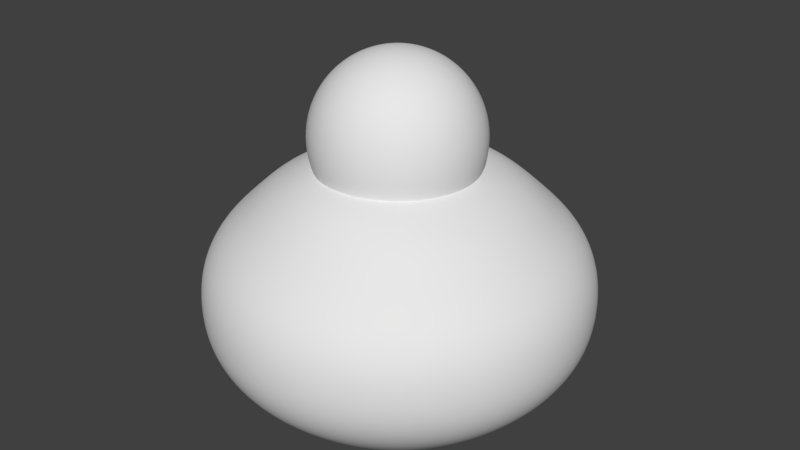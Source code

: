 # Source: Brioche_01.blend  (saved by Blender 2.78.0; exported with 4.5.12 LTS)
import bpy
from mathutils import Matrix  # noqa: F401  (used for matrix-valued properties, if any)

bpy.ops.wm.read_factory_settings(use_empty=True)
scene = bpy.context.scene
scene.name = 'Scene'

# ---- collections
col_collection_1 = bpy.data.collections.new('Collection 1'); scene.collection.children.link(col_collection_1)

# ---- materials (node trees are filled in below, after node groups)
mat_material = bpy.data.materials.new('Material')
mat_material.alpha_threshold = 0.0
mat_material.use_transparent_shadow = False
mat_material.roughness = 0.5
mat_material.line_color = (0.0, 0.0, 0.0, 1.0)

# ---- material node trees

# ---- world
world_world = bpy.data.worlds.new('World'); scene.world = world_world
world_world.color = (0.05088, 0.05088, 0.05088)
world_world.use_sun_shadow = False
world_world.sun_shadow_jitter_overblur = 0.0
world_world.cycles.sampling_method = 'MANUAL'

# ---- meshes
me_cube_001 = bpy.data.meshes.new('Cube.001')
me_cube_001.from_pydata([(0.04226, 0.2125, 2.902), (0.0829, 0.4168, 2.838), (0.1204, 0.6051, 2.736), (0.1532, 0.7701, 2.598), (0.1801, 0.9055, 2.429), (0.2001, 1.006, 2.238), (0.2125, 1.068, 2.029), (0.2166, 1.089, 1.813), (0.2125, 1.068, 1.596), (0.2001, 1.006, 1.388), (0.0829, 0.2001, 2.902), (0.1626, 0.3926, 2.838), (0.2361, 0.5699, 2.736), (0.3005, 0.7254, 2.598), (0.3533, 0.853, 2.429), (0.3926, 0.9478, 2.238), (0.4168, 1.006, 2.029), (0.4249, 1.026, 1.813), (0.4168, 1.006, 1.596), (0.3926, 0.9478, 1.388), (0.1204, 0.1801, 2.902), (0.2361, 0.3533, 2.838), (0.3427, 0.5129, 2.736), (0.4362, 0.6528, 2.598), (0.5129, 0.7677, 2.429), (0.5699, 0.853, 2.238), (0.6051, 0.9055, 2.029), (0.6169, 0.9233, 1.813), (0.6051, 0.9055, 1.596), (0.5699, 0.853, 1.388), (0.1532, 0.1532, 2.902), (0.3005, 0.3005, 2.838), (0.4362, 0.4362, 2.736), (0.5552, 0.5552, 2.598), (0.6528, 0.6528, 2.429), (0.7254, 0.7254, 2.238), (0.7701, 0.7701, 2.029), (0.7852, 0.7852, 1.813), (0.7701, 0.7701, 1.596), (0.7254, 0.7254, 1.388), (0.1801, 0.1204, 2.902), (0.3533, 0.2361, 2.838), (0.5129, 0.3427, 2.736), (0.6528, 0.4362, 2.598), (0.7677, 0.5129, 2.429), (0.853, 0.5699, 2.238), (0.9055, 0.6051, 2.029), (0.9233, 0.6169, 1.813), (0.9055, 0.6051, 1.596), (0.853, 0.5699, 1.388), (0.2001, 0.0829, 2.902), (0.3926, 0.1626, 2.838), (0.5699, 0.2361, 2.736), (0.7254, 0.3005, 2.598), (0.853, 0.3533, 2.429), (0.9478, 0.3926, 2.238), (1.006, 0.4168, 2.029), (1.026, 0.4249, 1.813), (1.006, 0.4168, 1.596), (0.9478, 0.3926, 1.388), (0.2125, 0.04226, 2.902), (0.4168, 0.0829, 2.838), (0.6051, 0.1204, 2.736), (0.7701, 0.1532, 2.598), (0.9055, 0.1801, 2.429), (1.006, 0.2001, 2.238), (1.068, 0.2125, 2.029), (1.089, 0.2166, 1.813), (1.068, 0.2125, 1.596), (1.006, 0.2001, 1.388), (0.2166, -3.627e-07, 2.902), (0.4249, -3.544e-07, 2.838), (0.6169, -3.462e-07, 2.736), (0.7852, -3.544e-07, 2.598), (0.9233, -3.71e-07, 2.429), (1.026, -3.048e-07, 2.238), (1.089, -4.372e-07, 2.029), (1.11, -4.206e-07, 1.813), (1.089, -4.372e-07, 1.596), (1.026, -2.551e-07, 1.388), (0.2125, -0.04226, 2.902), (0.4168, -0.0829, 2.838), (0.6051, -0.1204, 2.736), (0.7701, -0.1532, 2.598), (0.9055, -0.1801, 2.429), (1.006, -0.2001, 2.238), (1.068, -0.2125, 2.029), (1.089, -0.2166, 1.813), (1.068, -0.2125, 1.596), (1.006, -0.2001, 1.388), (0.2001, -0.0829, 2.902), (0.3926, -0.1626, 2.838), (0.5699, -0.2361, 2.736), (0.7254, -0.3005, 2.598), (0.853, -0.3533, 2.429), (0.9478, -0.3926, 2.238), (1.006, -0.4168, 2.029), (1.026, -0.4249, 1.813), (1.006, -0.4168, 1.596), (0.9478, -0.3926, 1.388), (0.1801, -0.1204, 2.902), (0.3533, -0.2361, 2.838), (0.5129, -0.3427, 2.736), (0.6528, -0.4362, 2.598), (0.7677, -0.5129, 2.429), (0.853, -0.5699, 2.238), (0.9055, -0.6051, 2.029), (0.9233, -0.6169, 1.813), (0.9055, -0.6051, 1.596), (0.853, -0.5699, 1.388), (0.1532, -0.1532, 2.902), (0.3005, -0.3005, 2.838), (0.4362, -0.4362, 2.736), (0.5552, -0.5552, 2.598), (0.6528, -0.6528, 2.429), (0.7254, -0.7254, 2.238), (0.7701, -0.7701, 2.029), (0.7852, -0.7852, 1.813), (0.7701, -0.7701, 1.596), (0.7254, -0.7254, 1.388), (0.1204, -0.1801, 2.902), (0.2361, -0.3533, 2.838), (0.3427, -0.5129, 2.736), (0.4362, -0.6528, 2.598), (0.5129, -0.7677, 2.429), (0.5699, -0.853, 2.238), (0.6051, -0.9055, 2.029), (0.6169, -0.9233, 1.813), (0.6051, -0.9055, 1.596), (0.5699, -0.853, 1.388), (0.0829, -0.2001, 2.902), (0.1626, -0.3926, 2.838), (0.2361, -0.5699, 2.736), (0.3005, -0.7254, 2.598), (0.3533, -0.853, 2.429), (0.3926, -0.9478, 2.238), (0.4168, -1.006, 2.029), (0.4249, -1.026, 1.813), (0.4168, -1.006, 1.596), (0.3926, -0.9478, 1.388), (0.04226, -0.2125, 2.902), (0.0829, -0.4168, 2.838), (0.1204, -0.6051, 2.736), (0.1532, -0.7701, 2.598), (0.1801, -0.9055, 2.429), (0.2001, -1.006, 2.238), (0.2125, -1.068, 2.029), (0.2166, -1.089, 1.813), (0.2125, -1.068, 1.596), (0.2001, -1.006, 1.388), (-8.008e-09, -0.2166, 2.902), (4.577e-08, -0.4249, 2.838), (2.922e-08, -0.6169, 2.736), (-2.869e-08, -0.7852, 2.598), (-9.488e-08, -0.9233, 2.429), (7.059e-08, -1.026, 2.238), (-9.488e-08, -1.089, 2.029), (-1.114e-07, -1.11, 1.813), (-9.488e-08, -1.089, 1.596), (7.059e-08, -1.026, 1.388), (-0.04226, -0.2125, 2.902), (-0.0829, -0.4168, 2.838), (-0.1204, -0.6051, 2.736), (-0.1532, -0.7701, 2.598), (-0.1801, -0.9055, 2.429), (-0.2001, -1.006, 2.238), (-0.2125, -1.068, 2.029), (-0.2166, -1.089, 1.813), (-0.2125, -1.068, 1.596), (-0.2001, -1.006, 1.388), (-0.0829, -0.2001, 2.902), (-0.1626, -0.3926, 2.838), (-0.2361, -0.5699, 2.736), (-0.3005, -0.7254, 2.598), (-0.3533, -0.853, 2.429), (-0.3926, -0.9478, 2.238), (-0.4168, -1.006, 2.029), (-0.4249, -1.026, 1.813), (-0.4168, -1.006, 1.596), (-0.3926, -0.9478, 1.388), (-2.01e-07, -6.627e-07, 2.923), (-0.1204, -0.1801, 2.902), (-0.2361, -0.3533, 2.838), (-0.3427, -0.5129, 2.736), (-0.4362, -0.6528, 2.598), (-0.5129, -0.7677, 2.429), (-0.5699, -0.853, 2.238), (-0.6051, -0.9055, 2.029), (-0.6169, -0.9233, 1.813), (-0.6051, -0.9055, 1.596), (-0.5699, -0.853, 1.388), (-0.1532, -0.1532, 2.902), (-0.3005, -0.3005, 2.838), (-0.4362, -0.4362, 2.736), (-0.5552, -0.5552, 2.598), (-0.6528, -0.6528, 2.429), (-0.7254, -0.7254, 2.238), (-0.7701, -0.7701, 2.029), (-0.7852, -0.7852, 1.813), (-0.7701, -0.7701, 1.596), (-0.7254, -0.7254, 1.388), (-0.1801, -0.1204, 2.902), (-0.3533, -0.2361, 2.838), (-0.5129, -0.3427, 2.736), (-0.6528, -0.4362, 2.598), (-0.7677, -0.5129, 2.429), (-0.853, -0.5699, 2.238), (-0.9055, -0.6051, 2.029), (-0.9233, -0.6169, 1.813), (-0.9055, -0.6051, 1.596), (-0.853, -0.5699, 1.388), (-0.2001, -0.0829, 2.902), (-0.3926, -0.1626, 2.838), (-0.5699, -0.2361, 2.736), (-0.7254, -0.3005, 2.598), (-0.853, -0.3533, 2.429), (-0.9478, -0.3926, 2.238), (-1.006, -0.4168, 2.029), (-1.026, -0.4249, 1.813), (-1.006, -0.4168, 1.596), (-0.9478, -0.3926, 1.388), (-0.2125, -0.04226, 2.902), (-0.4168, -0.0829, 2.838), (-0.6051, -0.1204, 2.736), (-0.7701, -0.1532, 2.598), (-0.9055, -0.1801, 2.429), (-1.006, -0.2001, 2.238), (-1.068, -0.2125, 2.029), (-1.089, -0.2166, 1.813), (-1.068, -0.2125, 1.596), (-1.006, -0.2001, 1.388), (-0.2166, -3.462e-07, 2.902), (-0.4249, -3.131e-07, 2.838), (-0.6169, -3.131e-07, 2.736), (-0.7852, -2.055e-07, 2.598), (-0.9233, -1.559e-07, 2.429), (-1.026, -3.544e-07, 2.238), (-1.089, -1.062e-07, 2.029), (-1.11, -1.559e-07, 1.813), (-1.089, -1.062e-07, 1.596), (-1.026, -3.544e-07, 1.388), (-0.2125, 0.04226, 2.902), (-0.4168, 0.0829, 2.838), (-0.6051, 0.1204, 2.736), (-0.7701, 0.1532, 2.598), (-0.9055, 0.1801, 2.429), (-1.006, 0.2001, 2.238), (-1.068, 0.2125, 2.029), (-1.089, 0.2166, 1.813), (-1.068, 0.2125, 1.596), (-1.006, 0.2001, 1.388), (-0.2001, 0.0829, 2.902), (-0.3926, 0.1626, 2.838), (-0.5699, 0.2361, 2.736), (-0.7254, 0.3005, 2.598), (-0.853, 0.3533, 2.429), (-0.9478, 0.3926, 2.238), (-1.006, 0.4168, 2.029), (-1.026, 0.4249, 1.813), (-1.006, 0.4168, 1.596), (-0.9478, 0.3926, 1.388), (-0.1801, 0.1204, 2.902), (-0.3533, 0.2361, 2.838), (-0.5129, 0.3427, 2.736), (-0.6528, 0.4362, 2.598), (-0.7677, 0.5129, 2.429), (-0.853, 0.5699, 2.238), (-0.9055, 0.6051, 2.029), (-0.9233, 0.6169, 1.813), (-0.9055, 0.6051, 1.596), (-0.853, 0.5699, 1.388), (-0.1532, 0.1532, 2.902), (-0.3005, 0.3005, 2.838), (-0.4362, 0.4362, 2.736), (-0.5552, 0.5552, 2.598), (-0.6528, 0.6528, 2.429), (-0.7254, 0.7254, 2.238), (-0.7701, 0.7701, 2.029), (-0.7852, 0.7852, 1.813), (-0.7701, 0.7701, 1.596), (-0.7254, 0.7254, 1.388), (-0.1204, 0.1801, 2.902), (-0.2361, 0.3533, 2.838), (-0.3427, 0.5129, 2.736), (-0.4362, 0.6528, 2.598), (-0.5129, 0.7677, 2.429), (-0.5699, 0.853, 2.238), (-0.6051, 0.9055, 2.029), (-0.6169, 0.9233, 1.813), (-0.6051, 0.9055, 1.596), (-0.5699, 0.853, 1.388), (-0.0829, 0.2001, 2.902), (-0.1626, 0.3926, 2.838), (-0.2361, 0.5699, 2.736), (-0.3005, 0.7254, 2.598), (-0.3533, 0.853, 2.429), (-0.3926, 0.9478, 2.238), (-0.4168, 1.006, 2.029), (-0.4249, 1.026, 1.813), (-0.4168, 1.006, 1.596), (-0.3926, 0.9478, 1.388), (-0.04226, 0.2125, 2.902), (-0.0829, 0.4168, 2.838), (-0.1204, 0.6051, 2.736), (-0.1532, 0.7701, 2.598), (-0.1801, 0.9055, 2.429), (-0.2001, 1.006, 2.238), (-0.2125, 1.068, 2.029), (-0.2166, 1.089, 1.813), (-0.2125, 1.068, 1.596), (-0.2001, 1.006, 1.388), (4.163e-08, 0.2166, 2.902), (8.713e-08, 0.4249, 2.838), (1.202e-07, 0.6169, 2.736), (1.699e-07, 0.7852, 2.598), (3.022e-07, 0.9233, 2.429), (7.059e-08, 1.026, 2.238), (2.857e-07, 1.089, 2.029), (3.022e-07, 1.11, 1.813), (2.857e-07, 1.089, 1.596), (7.059e-08, 1.026, 1.388)], [], [(318, 317, 6, 7), (311, 180, 0), (319, 318, 7, 8), (312, 311, 0, 1), (320, 319, 8, 9), (313, 312, 1, 2), (314, 313, 2, 3), (315, 314, 3, 4), (316, 315, 4, 5), (317, 316, 5, 6), (6, 5, 15, 16), (7, 6, 16, 17), (0, 180, 10), (8, 7, 17, 18), (1, 0, 10, 11), (9, 8, 18, 19), (2, 1, 11, 12), (3, 2, 12, 13), (4, 3, 13, 14), (5, 4, 14, 15), (13, 12, 22, 23), (14, 13, 23, 24), (15, 14, 24, 25), (16, 15, 25, 26), (17, 16, 26, 27), (10, 180, 20), (18, 17, 27, 28), (11, 10, 20, 21), (19, 18, 28, 29), (12, 11, 21, 22), (27, 26, 36, 37), (20, 180, 30), (28, 27, 37, 38), (21, 20, 30, 31), (29, 28, 38, 39), (22, 21, 31, 32), (23, 22, 32, 33), (24, 23, 33, 34), (25, 24, 34, 35), (26, 25, 35, 36), (33, 32, 42, 43), (34, 33, 43, 44), (35, 34, 44, 45), (36, 35, 45, 46), (37, 36, 46, 47), (30, 180, 40), (38, 37, 47, 48), (31, 30, 40, 41), (39, 38, 48, 49), (32, 31, 41, 42), (47, 46, 56, 57), (40, 180, 50), (48, 47, 57, 58), (41, 40, 50, 51), (49, 48, 58, 59), (42, 41, 51, 52), (43, 42, 52, 53), (44, 43, 53, 54), (45, 44, 54, 55), (46, 45, 55, 56), (54, 53, 63, 64), (55, 54, 64, 65), (56, 55, 65, 66), (57, 56, 66, 67), (50, 180, 60), (58, 57, 67, 68), (51, 50, 60, 61), (59, 58, 68, 69), (52, 51, 61, 62), (53, 52, 62, 63), (60, 180, 70), (68, 67, 77, 78), (61, 60, 70, 71), (69, 68, 78, 79), (62, 61, 71, 72), (63, 62, 72, 73), (64, 63, 73, 74), (65, 64, 74, 75), (66, 65, 75, 76), (67, 66, 76, 77), (74, 73, 83, 84), (75, 74, 84, 85), (76, 75, 85, 86), (77, 76, 86, 87), (70, 180, 80), (78, 77, 87, 88), (71, 70, 80, 81), (79, 78, 88, 89), (72, 71, 81, 82), (73, 72, 82, 83), (88, 87, 97, 98), (81, 80, 90, 91), (89, 88, 98, 99), (82, 81, 91, 92), (83, 82, 92, 93), (84, 83, 93, 94), (85, 84, 94, 95), (86, 85, 95, 96), (87, 86, 96, 97), (80, 180, 90), (95, 94, 104, 105), (96, 95, 105, 106), (97, 96, 106, 107), (90, 180, 100), (98, 97, 107, 108), (91, 90, 100, 101), (99, 98, 108, 109), (92, 91, 101, 102), (93, 92, 102, 103), (94, 93, 103, 104), (109, 108, 118, 119), (102, 101, 111, 112), (103, 102, 112, 113), (104, 103, 113, 114), (105, 104, 114, 115), (106, 105, 115, 116), (107, 106, 116, 117), (100, 180, 110), (108, 107, 117, 118), (101, 100, 110, 111), (116, 115, 125, 126), (117, 116, 126, 127), (110, 180, 120), (118, 117, 127, 128), (111, 110, 120, 121), (119, 118, 128, 129), (112, 111, 121, 122), (113, 112, 122, 123), (114, 113, 123, 124), (115, 114, 124, 125), (122, 121, 131, 132), (123, 122, 132, 133), (124, 123, 133, 134), (125, 124, 134, 135), (126, 125, 135, 136), (127, 126, 136, 137), (120, 180, 130), (128, 127, 137, 138), (121, 120, 130, 131), (129, 128, 138, 139), (136, 135, 145, 146), (137, 136, 146, 147), (130, 180, 140), (138, 137, 147, 148), (131, 130, 140, 141), (139, 138, 148, 149), (132, 131, 141, 142), (133, 132, 142, 143), (134, 133, 143, 144), (135, 134, 144, 145), (143, 142, 152, 153), (144, 143, 153, 154), (145, 144, 154, 155), (146, 145, 155, 156), (147, 146, 156, 157), (140, 180, 150), (148, 147, 157, 158), (141, 140, 150, 151), (149, 148, 158, 159), (142, 141, 151, 152), (157, 156, 166, 167), (150, 180, 160), (158, 157, 167, 168), (151, 150, 160, 161), (159, 158, 168, 169), (152, 151, 161, 162), (153, 152, 162, 163), (154, 153, 163, 164), (155, 154, 164, 165), (156, 155, 165, 166), (163, 162, 172, 173), (164, 163, 173, 174), (165, 164, 174, 175), (166, 165, 175, 176), (167, 166, 176, 177), (160, 180, 170), (168, 167, 177, 178), (161, 160, 170, 171), (169, 168, 178, 179), (162, 161, 171, 172), (177, 176, 187, 188), (170, 180, 181), (178, 177, 188, 189), (171, 170, 181, 182), (179, 178, 189, 190), (172, 171, 182, 183), (173, 172, 183, 184), (174, 173, 184, 185), (175, 174, 185, 186), (176, 175, 186, 187), (185, 184, 194, 195), (186, 185, 195, 196), (187, 186, 196, 197), (188, 187, 197, 198), (181, 180, 191), (189, 188, 198, 199), (182, 181, 191, 192), (190, 189, 199, 200), (183, 182, 192, 193), (184, 183, 193, 194), (199, 198, 208, 209), (192, 191, 201, 202), (200, 199, 209, 210), (193, 192, 202, 203), (194, 193, 203, 204), (195, 194, 204, 205), (196, 195, 205, 206), (197, 196, 206, 207), (198, 197, 207, 208), (191, 180, 201), (206, 205, 215, 216), (207, 206, 216, 217), (208, 207, 217, 218), (201, 180, 211), (209, 208, 218, 219), (202, 201, 211, 212), (210, 209, 219, 220), (203, 202, 212, 213), (204, 203, 213, 214), (205, 204, 214, 215), (212, 211, 221, 222), (220, 219, 229, 230), (213, 212, 222, 223), (214, 213, 223, 224), (215, 214, 224, 225), (216, 215, 225, 226), (217, 216, 226, 227), (218, 217, 227, 228), (211, 180, 221), (219, 218, 228, 229), (226, 225, 235, 236), (227, 226, 236, 237), (228, 227, 237, 238), (221, 180, 231), (229, 228, 238, 239), (222, 221, 231, 232), (230, 229, 239, 240), (223, 222, 232, 233), (224, 223, 233, 234), (225, 224, 234, 235), (240, 239, 249, 250), (233, 232, 242, 243), (234, 233, 243, 244), (235, 234, 244, 245), (236, 235, 245, 246), (237, 236, 246, 247), (238, 237, 247, 248), (231, 180, 241), (239, 238, 248, 249), (232, 231, 241, 242), (247, 246, 256, 257), (248, 247, 257, 258), (241, 180, 251), (249, 248, 258, 259), (242, 241, 251, 252), (250, 249, 259, 260), (243, 242, 252, 253), (244, 243, 253, 254), (245, 244, 254, 255), (246, 245, 255, 256), (253, 252, 262, 263), (254, 253, 263, 264), (255, 254, 264, 265), (256, 255, 265, 266), (257, 256, 266, 267), (258, 257, 267, 268), (251, 180, 261), (259, 258, 268, 269), (252, 251, 261, 262), (260, 259, 269, 270), (267, 266, 276, 277), (268, 267, 277, 278), (261, 180, 271), (269, 268, 278, 279), (262, 261, 271, 272), (270, 269, 279, 280), (263, 262, 272, 273), (264, 263, 273, 274), (265, 264, 274, 275), (266, 265, 275, 276), (274, 273, 283, 284), (275, 274, 284, 285), (276, 275, 285, 286), (277, 276, 286, 287), (278, 277, 287, 288), (271, 180, 281), (279, 278, 288, 289), (272, 271, 281, 282), (280, 279, 289, 290), (273, 272, 282, 283), (288, 287, 297, 298), (281, 180, 291), (289, 288, 298, 299), (282, 281, 291, 292), (290, 289, 299, 300), (283, 282, 292, 293), (284, 283, 293, 294), (285, 284, 294, 295), (286, 285, 295, 296), (287, 286, 296, 297), (295, 294, 304, 305), (296, 295, 305, 306), (297, 296, 306, 307), (298, 297, 307, 308), (291, 180, 301), (299, 298, 308, 309), (292, 291, 301, 302), (300, 299, 309, 310), (293, 292, 302, 303), (294, 293, 303, 304), (301, 180, 311), (309, 308, 318, 319), (302, 301, 311, 312), (310, 309, 319, 320), (303, 302, 312, 313), (304, 303, 313, 314), (305, 304, 314, 315), (306, 305, 315, 316), (307, 306, 316, 317), (308, 307, 317, 318)])
me_cube_001.polygons.foreach_set('use_smooth', [True] * 320)
_uv = me_cube_001.uv_layers.new(name='UVMap')
_uv.uv.foreach_set('vector', [0.4068, 0.5021, 0.4078, 0.5527, 0.4554, 0.5548, 0.4549, 0.5046, 0.4934, 0.7657, 0.5186, 0.7711, 0.5042, 0.7657, 0.4096, 0.451, 0.4068, 0.5021, 0.4549, 0.5046, 0.4565, 0.4539, 0.4705, 0.749, 0.4934, 0.7657, 0.5042, 0.7657, 0.491, 0.7492, 0.4161, 0.4008, 0.4096, 0.451, 0.4565, 0.4539, 0.4602, 0.4039, 0.4506, 0.7226, 0.4705, 0.749, 0.491, 0.7492, 0.4797, 0.723, 0.4341, 0.6881, 0.4506, 0.7226, 0.4797, 0.723, 0.4704, 0.6888, 0.4214, 0.6472, 0.4341, 0.6881, 0.4704, 0.6888, 0.4632, 0.6483, 0.4126, 0.6016, 0.4214, 0.6472, 0.4632, 0.6483, 0.4582, 0.6031, 0.4078, 0.5527, 0.4126, 0.6016, 0.4582, 0.6031, 0.4554, 0.5548, 0.4554, 0.5548, 0.4582, 0.6031, 0.5053, 0.6038, 0.5047, 0.5557, 0.4549, 0.5046, 0.4554, 0.5548, 0.5047, 0.5557, 0.5045, 0.5057, 0.5042, 0.7657, 0.5186, 0.7711, 0.5154, 0.7658, 0.4565, 0.4539, 0.4549, 0.5046, 0.5045, 0.5057, 0.5049, 0.4551, 0.491, 0.7492, 0.5042, 0.7657, 0.5154, 0.7658, 0.5125, 0.7492, 0.4602, 0.4039, 0.4565, 0.4539, 0.5049, 0.4551, 0.5057, 0.4053, 0.4797, 0.723, 0.491, 0.7492, 0.5125, 0.7492, 0.51, 0.7231, 0.4704, 0.6888, 0.4797, 0.723, 0.51, 0.7231, 0.5079, 0.6891, 0.4632, 0.6483, 0.4704, 0.6888, 0.5079, 0.6891, 0.5064, 0.6488, 0.4582, 0.6031, 0.4632, 0.6483, 0.5064, 0.6488, 0.5053, 0.6038, 0.5079, 0.6891, 0.51, 0.7231, 0.5406, 0.7231, 0.5458, 0.689, 0.5064, 0.6488, 0.5079, 0.6891, 0.5458, 0.689, 0.5499, 0.6486, 0.5053, 0.6038, 0.5064, 0.6488, 0.5499, 0.6486, 0.5527, 0.6036, 0.5047, 0.5557, 0.5053, 0.6038, 0.5527, 0.6036, 0.5542, 0.5554, 0.5045, 0.5057, 0.5047, 0.5557, 0.5542, 0.5554, 0.5545, 0.5054, 0.5154, 0.7658, 0.5186, 0.7711, 0.5268, 0.7657, 0.5049, 0.4551, 0.5045, 0.5057, 0.5545, 0.5054, 0.5536, 0.4548, 0.5125, 0.7492, 0.5154, 0.7658, 0.5268, 0.7657, 0.5342, 0.7492, 0.5057, 0.4053, 0.5049, 0.4551, 0.5536, 0.4548, 0.5515, 0.4049, 0.51, 0.7231, 0.5125, 0.7492, 0.5342, 0.7492, 0.5406, 0.7231, 0.5545, 0.5054, 0.5542, 0.5554, 0.6029, 0.554, 0.6036, 0.5037, 0.5268, 0.7657, 0.5186, 0.7711, 0.5379, 0.7657, 0.5536, 0.4548, 0.5545, 0.5054, 0.6036, 0.5037, 0.6015, 0.4528, 0.5342, 0.7492, 0.5268, 0.7657, 0.5379, 0.7657, 0.5553, 0.7491, 0.5515, 0.4049, 0.5536, 0.4548, 0.6015, 0.4528, 0.5966, 0.4028, 0.5406, 0.7231, 0.5342, 0.7492, 0.5553, 0.7491, 0.5705, 0.7228, 0.5458, 0.689, 0.5406, 0.7231, 0.5705, 0.7228, 0.583, 0.6885, 0.5499, 0.6486, 0.5458, 0.689, 0.583, 0.6885, 0.5926, 0.6479, 0.5527, 0.6036, 0.5499, 0.6486, 0.5926, 0.6479, 0.5992, 0.6025, 0.5542, 0.5554, 0.5527, 0.6036, 0.5992, 0.6025, 0.6029, 0.554, 0.583, 0.6885, 0.5705, 0.7228, 0.5988, 0.7224, 0.6183, 0.6877, 0.5926, 0.6479, 0.583, 0.6885, 0.6183, 0.6877, 0.6333, 0.6465, 0.5992, 0.6025, 0.5926, 0.6479, 0.6333, 0.6465, 0.6437, 0.6006, 0.6029, 0.554, 0.5992, 0.6025, 0.6437, 0.6006, 0.6495, 0.5515, 0.6036, 0.5037, 0.6029, 0.554, 0.6495, 0.5515, 0.6506, 0.5006, 0.5379, 0.7657, 0.5186, 0.7711, 0.5483, 0.7656, 0.6015, 0.4528, 0.6036, 0.5037, 0.6506, 0.5006, 0.6473, 0.4493, 0.5553, 0.7491, 0.5379, 0.7657, 0.5483, 0.7656, 0.5753, 0.7489, 0.5966, 0.4028, 0.6015, 0.4528, 0.6473, 0.4493, 0.6396, 0.399, 0.5705, 0.7228, 0.5553, 0.7491, 0.5753, 0.7489, 0.5988, 0.7224, 0.6506, 0.5006, 0.6495, 0.5515, 0.6928, 0.5478, 0.6943, 0.4961, 0.5483, 0.7656, 0.5186, 0.7711, 0.5576, 0.7655, 0.6473, 0.4493, 0.6506, 0.5006, 0.6943, 0.4961, 0.6898, 0.4442, 0.5753, 0.7489, 0.5483, 0.7656, 0.5576, 0.7655, 0.5934, 0.7486, 0.6396, 0.399, 0.6473, 0.4493, 0.6898, 0.4442, 0.6794, 0.3935, 0.5988, 0.7224, 0.5753, 0.7489, 0.5934, 0.7486, 0.6247, 0.7217, 0.6183, 0.6877, 0.5988, 0.7224, 0.6247, 0.7217, 0.6508, 0.6864, 0.6333, 0.6465, 0.6183, 0.6877, 0.6508, 0.6864, 0.6709, 0.6446, 0.6437, 0.6006, 0.6333, 0.6465, 0.6709, 0.6446, 0.685, 0.5978, 0.6495, 0.5515, 0.6437, 0.6006, 0.685, 0.5978, 0.6928, 0.5478, 0.6709, 0.6446, 0.6508, 0.6864, 0.6793, 0.6849, 0.7042, 0.6421, 0.685, 0.5978, 0.6709, 0.6446, 0.7042, 0.6421, 0.7217, 0.5943, 0.6928, 0.5478, 0.685, 0.5978, 0.7217, 0.5943, 0.7313, 0.5431, 0.6943, 0.4961, 0.6928, 0.5478, 0.7313, 0.5431, 0.7332, 0.4904, 0.5576, 0.7655, 0.5186, 0.7711, 0.5656, 0.7654, 0.6898, 0.4442, 0.6943, 0.4961, 0.7332, 0.4904, 0.7276, 0.4377, 0.5934, 0.7486, 0.5576, 0.7655, 0.5656, 0.7654, 0.609, 0.7482, 0.6794, 0.3935, 0.6898, 0.4442, 0.7276, 0.4377, 0.7147, 0.3865, 0.6247, 0.7217, 0.5934, 0.7486, 0.609, 0.7482, 0.6473, 0.7209, 0.6508, 0.6864, 0.6247, 0.7217, 0.6473, 0.7209, 0.6793, 0.6849, 0.5656, 0.7654, 0.5186, 0.7711, 0.5718, 0.7653, 0.7276, 0.4377, 0.7332, 0.4904, 0.7661, 0.4835, 0.7594, 0.4298, 0.609, 0.7482, 0.5656, 0.7654, 0.5718, 0.7653, 0.6215, 0.7478, 0.7147, 0.3865, 0.7276, 0.4377, 0.7594, 0.4298, 0.7443, 0.378, 0.6473, 0.7209, 0.609, 0.7482, 0.6215, 0.7478, 0.6656, 0.7199, 0.6793, 0.6849, 0.6473, 0.7209, 0.6656, 0.7199, 0.7028, 0.683, 0.7042, 0.6421, 0.6793, 0.6849, 0.7028, 0.683, 0.732, 0.6391, 0.7217, 0.5943, 0.7042, 0.6421, 0.732, 0.6391, 0.7524, 0.59, 0.7313, 0.5431, 0.7217, 0.5943, 0.7524, 0.59, 0.7638, 0.5375, 0.7332, 0.4904, 0.7313, 0.5431, 0.7638, 0.5375, 0.7661, 0.4835, 0.732, 0.6391, 0.7028, 0.683, 0.7203, 0.6809, 0.7529, 0.6357, 0.7524, 0.59, 0.732, 0.6391, 0.7529, 0.6357, 0.7759, 0.585, 0.7638, 0.5375, 0.7524, 0.59, 0.7759, 0.585, 0.7888, 0.5309, 0.7661, 0.4835, 0.7638, 0.5375, 0.7888, 0.5309, 0.7913, 0.4755, 0.5718, 0.7653, 0.5186, 0.7711, 0.5761, 0.7651, 0.7594, 0.4298, 0.7661, 0.4835, 0.7913, 0.4755, 0.7838, 0.4207, 0.6215, 0.7478, 0.5718, 0.7653, 0.5761, 0.7651, 0.6303, 0.7473, 0.7443, 0.378, 0.7594, 0.4298, 0.7838, 0.4207, 0.7667, 0.3683, 0.6656, 0.7199, 0.6215, 0.7478, 0.6303, 0.7473, 0.6789, 0.7187, 0.7028, 0.683, 0.6656, 0.7199, 0.6789, 0.7187, 0.7203, 0.6809, 0.7838, 0.4207, 0.7913, 0.4755, 0.8076, 0.4666, 0.7994, 0.4106, 0.6303, 0.7473, 0.5761, 0.7651, 0.5782, 0.7649, 0.635, 0.7468, 0.7667, 0.3683, 0.7838, 0.4207, 0.7994, 0.4106, 0.7808, 0.3575, 0.6789, 0.7187, 0.6303, 0.7473, 0.635, 0.7468, 0.6866, 0.7175, 0.7203, 0.6809, 0.6789, 0.7187, 0.6866, 0.7175, 0.7308, 0.6786, 0.7529, 0.6357, 0.7203, 0.6809, 0.7308, 0.6786, 0.7659, 0.6319, 0.7759, 0.585, 0.7529, 0.6357, 0.7659, 0.6319, 0.7908, 0.5795, 0.7888, 0.5309, 0.7759, 0.585, 0.7908, 0.5795, 0.8048, 0.5237, 0.7913, 0.4755, 0.7888, 0.5309, 0.8048, 0.5237, 0.8076, 0.4666, 0.5761, 0.7651, 0.5186, 0.7711, 0.5782, 0.7649, 0.7908, 0.5795, 0.7659, 0.6319, 0.7699, 0.6279, 0.7959, 0.5737, 0.8048, 0.5237, 0.7908, 0.5795, 0.7959, 0.5737, 0.8105, 0.5159, 0.8076, 0.4666, 0.8048, 0.5237, 0.8105, 0.5159, 0.8134, 0.4572, 0.5782, 0.7649, 0.5186, 0.7711, 0.5781, 0.7648, 0.7994, 0.4106, 0.8076, 0.4666, 0.8134, 0.4572, 0.8048, 0.3998, 0.635, 0.7468, 0.5782, 0.7649, 0.5781, 0.7648, 0.6354, 0.7462, 0.7808, 0.3575, 0.7994, 0.4106, 0.8048, 0.3998, 0.7854, 0.3461, 0.6866, 0.7175, 0.635, 0.7468, 0.6354, 0.7462, 0.6879, 0.7162, 0.7308, 0.6786, 0.6866, 0.7175, 0.6879, 0.7162, 0.7334, 0.6761, 0.7659, 0.6319, 0.7308, 0.6786, 0.7334, 0.6761, 0.7699, 0.6279, 0.7854, 0.3461, 0.8048, 0.3998, 0.799, 0.3888, 0.7795, 0.3344, 0.6879, 0.7162, 0.6354, 0.7462, 0.6311, 0.7457, 0.6826, 0.7149, 0.7334, 0.6761, 0.6879, 0.7162, 0.6826, 0.7149, 0.7276, 0.6737, 0.7699, 0.6279, 0.7334, 0.6761, 0.7276, 0.6737, 0.7639, 0.6238, 0.7959, 0.5737, 0.7699, 0.6279, 0.7639, 0.6238, 0.79, 0.5677, 0.8105, 0.5159, 0.7959, 0.5737, 0.79, 0.5677, 0.8047, 0.508, 0.8134, 0.4572, 0.8105, 0.5159, 0.8047, 0.508, 0.8077, 0.4474, 0.5781, 0.7648, 0.5186, 0.7711, 0.5756, 0.7646, 0.8048, 0.3998, 0.8134, 0.4572, 0.8077, 0.4474, 0.799, 0.3888, 0.6354, 0.7462, 0.5781, 0.7648, 0.5756, 0.7646, 0.6311, 0.7457, 0.8047, 0.508, 0.79, 0.5677, 0.7726, 0.5618, 0.7868, 0.5001, 0.8077, 0.4474, 0.8047, 0.508, 0.7868, 0.5001, 0.7896, 0.4378, 0.5756, 0.7646, 0.5186, 0.7711, 0.5709, 0.7644, 0.799, 0.3888, 0.8077, 0.4474, 0.7896, 0.4378, 0.7813, 0.3779, 0.6311, 0.7457, 0.5756, 0.7646, 0.5709, 0.7644, 0.6224, 0.7451, 0.7795, 0.3344, 0.799, 0.3888, 0.7813, 0.3779, 0.7626, 0.323, 0.6826, 0.7149, 0.6311, 0.7457, 0.6224, 0.7451, 0.6706, 0.7137, 0.7276, 0.6737, 0.6826, 0.7149, 0.6706, 0.7137, 0.7131, 0.6713, 0.7639, 0.6238, 0.7276, 0.6737, 0.7131, 0.6713, 0.7477, 0.6198, 0.79, 0.5677, 0.7639, 0.6238, 0.7477, 0.6198, 0.7726, 0.5618, 0.6706, 0.7137, 0.6224, 0.7451, 0.6093, 0.7447, 0.652, 0.7125, 0.7131, 0.6713, 0.6706, 0.7137, 0.652, 0.7125, 0.6899, 0.669, 0.7477, 0.6198, 0.7131, 0.6713, 0.6899, 0.669, 0.7211, 0.6161, 0.7726, 0.5618, 0.7477, 0.6198, 0.7211, 0.6161, 0.7437, 0.5563, 0.7868, 0.5001, 0.7726, 0.5618, 0.7437, 0.5563, 0.7565, 0.4928, 0.7896, 0.4378, 0.7868, 0.5001, 0.7565, 0.4928, 0.7591, 0.4288, 0.5709, 0.7644, 0.5186, 0.7711, 0.5641, 0.7643, 0.7813, 0.3779, 0.7896, 0.4378, 0.7591, 0.4288, 0.7515, 0.3677, 0.6224, 0.7451, 0.5709, 0.7644, 0.5641, 0.7643, 0.6093, 0.7447, 0.7626, 0.323, 0.7813, 0.3779, 0.7515, 0.3677, 0.7346, 0.3123, 0.7565, 0.4928, 0.7437, 0.5563, 0.7037, 0.5515, 0.7145, 0.4863, 0.7591, 0.4288, 0.7565, 0.4928, 0.7145, 0.4863, 0.7167, 0.4209, 0.5641, 0.7643, 0.5186, 0.7711, 0.5554, 0.7642, 0.7515, 0.3677, 0.7591, 0.4288, 0.7167, 0.4209, 0.7103, 0.3588, 0.6093, 0.7447, 0.5641, 0.7643, 0.5554, 0.7642, 0.5923, 0.7443, 0.7346, 0.3123, 0.7515, 0.3677, 0.7103, 0.3588, 0.6961, 0.3029, 0.652, 0.7125, 0.6093, 0.7447, 0.5923, 0.7443, 0.6274, 0.7116, 0.6899, 0.669, 0.652, 0.7125, 0.6274, 0.7116, 0.6588, 0.6671, 0.7211, 0.6161, 0.6899, 0.669, 0.6588, 0.6671, 0.6848, 0.6128, 0.7437, 0.5563, 0.7211, 0.6161, 0.6848, 0.6128, 0.7037, 0.5515, 0.6588, 0.6671, 0.6274, 0.7116, 0.5978, 0.7108, 0.6209, 0.6656, 0.6848, 0.6128, 0.6588, 0.6671, 0.6209, 0.6656, 0.6401, 0.6103, 0.7037, 0.5515, 0.6848, 0.6128, 0.6401, 0.6103, 0.6542, 0.5476, 0.7145, 0.4863, 0.7037, 0.5515, 0.6542, 0.5476, 0.6622, 0.4812, 0.7167, 0.4209, 0.7145, 0.4863, 0.6622, 0.4812, 0.6639, 0.4146, 0.5554, 0.7642, 0.5186, 0.7711, 0.5452, 0.7641, 0.7103, 0.3588, 0.7167, 0.4209, 0.6639, 0.4146, 0.6591, 0.3516, 0.5923, 0.7443, 0.5554, 0.7642, 0.5452, 0.7641, 0.5721, 0.744, 0.6961, 0.3029, 0.7103, 0.3588, 0.6591, 0.3516, 0.6485, 0.2955, 0.6274, 0.7116, 0.5923, 0.7443, 0.5721, 0.744, 0.5978, 0.7108, 0.6639, 0.4146, 0.6622, 0.4812, 0.6021, 0.4777, 0.6031, 0.4103, 0.5452, 0.7641, 0.5186, 0.7711, 0.534, 0.764, 0.6591, 0.3516, 0.6639, 0.4146, 0.6031, 0.4103, 0.6003, 0.3468, 0.5721, 0.744, 0.5452, 0.7641, 0.534, 0.764, 0.5495, 0.7437, 0.6485, 0.2955, 0.6591, 0.3516, 0.6003, 0.3468, 0.594, 0.2905, 0.5978, 0.7108, 0.5721, 0.744, 0.5495, 0.7437, 0.5644, 0.7103, 0.6209, 0.6656, 0.5978, 0.7108, 0.5644, 0.7103, 0.5779, 0.6646, 0.6401, 0.6103, 0.6209, 0.6656, 0.5779, 0.6646, 0.5891, 0.6085, 0.6542, 0.5476, 0.6401, 0.6103, 0.5891, 0.6085, 0.5974, 0.545, 0.6622, 0.4812, 0.6542, 0.5476, 0.5974, 0.545, 0.6021, 0.4777, 0.5779, 0.6646, 0.5644, 0.7103, 0.5288, 0.7101, 0.5318, 0.6641, 0.5891, 0.6085, 0.5779, 0.6646, 0.5318, 0.6641, 0.5343, 0.6078, 0.5974, 0.545, 0.5891, 0.6085, 0.5343, 0.6078, 0.5362, 0.5439, 0.6021, 0.4777, 0.5974, 0.545, 0.5362, 0.5439, 0.5372, 0.4761, 0.6031, 0.4103, 0.6021, 0.4777, 0.5372, 0.4761, 0.5375, 0.4084, 0.534, 0.764, 0.5186, 0.7711, 0.522, 0.764, 0.6003, 0.3468, 0.6031, 0.4103, 0.5375, 0.4084, 0.5368, 0.3446, 0.5495, 0.7437, 0.534, 0.764, 0.522, 0.764, 0.5255, 0.7436, 0.594, 0.2905, 0.6003, 0.3468, 0.5368, 0.3446, 0.5354, 0.2882, 0.5644, 0.7103, 0.5495, 0.7437, 0.5255, 0.7436, 0.5288, 0.7101, 0.5375, 0.4084, 0.5372, 0.4761, 0.4713, 0.4765, 0.4708, 0.4089, 0.522, 0.764, 0.5186, 0.7711, 0.51, 0.764, 0.5368, 0.3446, 0.5375, 0.4084, 0.4708, 0.4089, 0.4724, 0.3452, 0.5255, 0.7436, 0.522, 0.764, 0.51, 0.764, 0.5012, 0.7437, 0.5354, 0.2882, 0.5368, 0.3446, 0.4724, 0.3452, 0.4759, 0.2888, 0.5288, 0.7101, 0.5255, 0.7436, 0.5012, 0.7437, 0.4927, 0.7101, 0.5318, 0.6641, 0.5288, 0.7101, 0.4927, 0.7101, 0.4851, 0.6642, 0.5343, 0.6078, 0.5318, 0.6641, 0.4851, 0.6642, 0.4787, 0.608, 0.5362, 0.5439, 0.5343, 0.6078, 0.4787, 0.608, 0.474, 0.5442, 0.5372, 0.4761, 0.5362, 0.5439, 0.474, 0.5442, 0.4713, 0.4765, 0.4787, 0.608, 0.4851, 0.6642, 0.44, 0.665, 0.4252, 0.6092, 0.474, 0.5442, 0.4787, 0.608, 0.4252, 0.6092, 0.4143, 0.546, 0.4713, 0.4765, 0.474, 0.5442, 0.4143, 0.546, 0.4081, 0.479, 0.4708, 0.4089, 0.4713, 0.4765, 0.4081, 0.479, 0.4068, 0.4119, 0.51, 0.764, 0.5186, 0.7711, 0.4983, 0.764, 0.4724, 0.3452, 0.4708, 0.4089, 0.4068, 0.4119, 0.4105, 0.3486, 0.5012, 0.7437, 0.51, 0.764, 0.4983, 0.764, 0.4777, 0.7438, 0.4759, 0.2888, 0.4724, 0.3452, 0.4105, 0.3486, 0.4187, 0.2924, 0.4927, 0.7101, 0.5012, 0.7437, 0.4777, 0.7438, 0.4579, 0.7105, 0.4851, 0.6642, 0.4927, 0.7101, 0.4579, 0.7105, 0.44, 0.665, 0.4105, 0.3486, 0.4068, 0.4119, 0.3492, 0.4171, 0.3547, 0.3545, 0.4777, 0.7438, 0.4983, 0.764, 0.4874, 0.7641, 0.456, 0.7441, 0.4187, 0.2924, 0.4105, 0.3486, 0.3547, 0.3545, 0.367, 0.2985, 0.4579, 0.7105, 0.4777, 0.7438, 0.456, 0.7441, 0.426, 0.7111, 0.44, 0.665, 0.4579, 0.7105, 0.426, 0.7111, 0.399, 0.6662, 0.4252, 0.6092, 0.44, 0.665, 0.399, 0.6662, 0.3767, 0.6113, 0.4143, 0.546, 0.4252, 0.6092, 0.3767, 0.6113, 0.3604, 0.5492, 0.4081, 0.479, 0.4143, 0.546, 0.3604, 0.5492, 0.3511, 0.4832, 0.4068, 0.4119, 0.4081, 0.479, 0.3511, 0.4832, 0.3492, 0.4171, 0.4983, 0.764, 0.5186, 0.7711, 0.4874, 0.7641, 0.3604, 0.5492, 0.3767, 0.6113, 0.3355, 0.6142, 0.3148, 0.5535, 0.3511, 0.4832, 0.3604, 0.5492, 0.3148, 0.5535, 0.303, 0.489, 0.3492, 0.4171, 0.3511, 0.4832, 0.303, 0.489, 0.3007, 0.4242, 0.4874, 0.7641, 0.5186, 0.7711, 0.4778, 0.7642, 0.3547, 0.3545, 0.3492, 0.4171, 0.3007, 0.4242, 0.3076, 0.3625, 0.456, 0.7441, 0.4874, 0.7641, 0.4778, 0.7642, 0.4371, 0.7444, 0.367, 0.2985, 0.3547, 0.3545, 0.3076, 0.3625, 0.3232, 0.3068, 0.426, 0.7111, 0.456, 0.7441, 0.4371, 0.7444, 0.3984, 0.712, 0.399, 0.6662, 0.426, 0.7111, 0.3984, 0.712, 0.3639, 0.6679, 0.3767, 0.6113, 0.399, 0.6662, 0.3639, 0.6679, 0.3355, 0.6142, 0.4371, 0.7444, 0.4778, 0.7642, 0.47, 0.7644, 0.4218, 0.7449, 0.3232, 0.3068, 0.3076, 0.3625, 0.2712, 0.372, 0.2891, 0.3168, 0.3984, 0.712, 0.4371, 0.7444, 0.4218, 0.7449, 0.3764, 0.713, 0.3639, 0.6679, 0.3984, 0.712, 0.3764, 0.713, 0.3362, 0.67, 0.3355, 0.6142, 0.3639, 0.6679, 0.3362, 0.67, 0.3033, 0.6177, 0.3148, 0.5535, 0.3355, 0.6142, 0.3033, 0.6177, 0.2795, 0.5586, 0.303, 0.489, 0.3148, 0.5535, 0.2795, 0.5586, 0.266, 0.4959, 0.3007, 0.4242, 0.303, 0.489, 0.266, 0.4959, 0.2633, 0.4326, 0.4778, 0.7642, 0.5186, 0.7711, 0.47, 0.7644, 0.3076, 0.3625, 0.3007, 0.4242, 0.2633, 0.4326, 0.2712, 0.372, 0.2795, 0.5586, 0.3033, 0.6177, 0.2812, 0.6215, 0.2556, 0.5643, 0.266, 0.4959, 0.2795, 0.5586, 0.2556, 0.5643, 0.2411, 0.5035, 0.2633, 0.4326, 0.266, 0.4959, 0.2411, 0.5035, 0.2382, 0.442, 0.47, 0.7644, 0.5186, 0.7711, 0.464, 0.7645, 0.2712, 0.372, 0.2633, 0.4326, 0.2382, 0.442, 0.2467, 0.3826, 0.4218, 0.7449, 0.47, 0.7644, 0.464, 0.7645, 0.4105, 0.7454, 0.2891, 0.3168, 0.2712, 0.372, 0.2467, 0.3826, 0.2659, 0.3279, 0.3764, 0.713, 0.4218, 0.7449, 0.4105, 0.7454, 0.3606, 0.7142, 0.3362, 0.67, 0.3764, 0.713, 0.3606, 0.7142, 0.3168, 0.6723, 0.3033, 0.6177, 0.3362, 0.67, 0.3168, 0.6723, 0.2812, 0.6215, 0.2659, 0.3279, 0.2467, 0.3826, 0.2343, 0.3936, 0.2538, 0.3395, 0.3606, 0.7142, 0.4105, 0.7454, 0.4037, 0.7459, 0.3515, 0.7155, 0.3168, 0.6723, 0.3606, 0.7142, 0.3515, 0.7155, 0.3061, 0.6748, 0.2812, 0.6215, 0.3168, 0.6723, 0.3061, 0.6748, 0.2695, 0.6256, 0.2556, 0.5643, 0.2812, 0.6215, 0.2695, 0.6256, 0.2433, 0.5703, 0.2411, 0.5035, 0.2556, 0.5643, 0.2433, 0.5703, 0.2285, 0.5115, 0.2382, 0.442, 0.2411, 0.5035, 0.2285, 0.5115, 0.2256, 0.4517, 0.464, 0.7645, 0.5186, 0.7711, 0.4603, 0.7647, 0.2467, 0.3826, 0.2382, 0.442, 0.2256, 0.4517, 0.2343, 0.3936, 0.4105, 0.7454, 0.464, 0.7645, 0.4603, 0.7647, 0.4037, 0.7459, 0.2285, 0.5115, 0.2433, 0.5703, 0.2423, 0.5763, 0.2279, 0.5194, 0.2256, 0.4517, 0.2285, 0.5115, 0.2279, 0.5194, 0.225, 0.4614, 0.4603, 0.7647, 0.5186, 0.7711, 0.4588, 0.7648, 0.2343, 0.3936, 0.2256, 0.4517, 0.225, 0.4614, 0.2335, 0.4046, 0.4037, 0.7459, 0.4603, 0.7647, 0.4588, 0.7648, 0.4015, 0.7465, 0.2538, 0.3395, 0.2343, 0.3936, 0.2335, 0.4046, 0.2526, 0.3512, 0.3515, 0.7155, 0.4037, 0.7459, 0.4015, 0.7465, 0.3491, 0.7168, 0.3061, 0.6748, 0.3515, 0.7155, 0.3491, 0.7168, 0.304, 0.6772, 0.2695, 0.6256, 0.3061, 0.6748, 0.304, 0.6772, 0.2679, 0.6297, 0.2433, 0.5703, 0.2695, 0.6256, 0.2679, 0.6297, 0.2423, 0.5763, 0.3491, 0.7168, 0.4015, 0.7465, 0.4038, 0.747, 0.3533, 0.718, 0.304, 0.6772, 0.3491, 0.7168, 0.3533, 0.718, 0.3101, 0.6796, 0.2679, 0.6297, 0.304, 0.6772, 0.3101, 0.6796, 0.2759, 0.6336, 0.2423, 0.5763, 0.2679, 0.6297, 0.2759, 0.6336, 0.2518, 0.582, 0.2279, 0.5194, 0.2423, 0.5763, 0.2518, 0.582, 0.2382, 0.5269, 0.225, 0.4614, 0.2279, 0.5194, 0.2382, 0.5269, 0.2356, 0.4706, 0.4588, 0.7648, 0.5186, 0.7711, 0.4597, 0.765, 0.2335, 0.4046, 0.225, 0.4614, 0.2356, 0.4706, 0.2435, 0.4151, 0.4015, 0.7465, 0.4588, 0.7648, 0.4597, 0.765, 0.4038, 0.747, 0.2526, 0.3512, 0.2335, 0.4046, 0.2435, 0.4151, 0.2615, 0.3623, 0.2382, 0.5269, 0.2518, 0.582, 0.2706, 0.5872, 0.2583, 0.5339, 0.2356, 0.4706, 0.2382, 0.5269, 0.2583, 0.5339, 0.2559, 0.4791, 0.4597, 0.765, 0.5186, 0.7711, 0.4627, 0.7652, 0.2435, 0.4151, 0.2356, 0.4706, 0.2559, 0.4791, 0.2631, 0.4248, 0.4038, 0.747, 0.4597, 0.765, 0.4627, 0.7652, 0.4103, 0.7475, 0.2615, 0.3623, 0.2435, 0.4151, 0.2631, 0.4248, 0.2794, 0.3727, 0.3533, 0.718, 0.4038, 0.747, 0.4103, 0.7475, 0.3635, 0.7192, 0.3101, 0.6796, 0.3533, 0.718, 0.3635, 0.7192, 0.3238, 0.6819, 0.2759, 0.6336, 0.3101, 0.6796, 0.3238, 0.6819, 0.2925, 0.6372, 0.2518, 0.582, 0.2759, 0.6336, 0.2925, 0.6372, 0.2706, 0.5872, 0.3238, 0.6819, 0.3635, 0.7192, 0.3791, 0.7203, 0.344, 0.6839, 0.2925, 0.6372, 0.3238, 0.6819, 0.344, 0.6839, 0.3166, 0.6405, 0.2706, 0.5872, 0.2925, 0.6372, 0.3166, 0.6405, 0.2974, 0.5919, 0.2583, 0.5339, 0.2706, 0.5872, 0.2974, 0.5919, 0.2868, 0.5401, 0.2559, 0.4791, 0.2583, 0.5339, 0.2868, 0.5401, 0.2847, 0.4866, 0.4627, 0.7652, 0.5186, 0.7711, 0.4679, 0.7653, 0.2631, 0.4248, 0.2559, 0.4791, 0.2847, 0.4866, 0.2909, 0.4334, 0.4103, 0.7475, 0.4627, 0.7652, 0.4679, 0.7653, 0.4208, 0.748, 0.2794, 0.3727, 0.2631, 0.4248, 0.2909, 0.4334, 0.3051, 0.3819, 0.3635, 0.7192, 0.4103, 0.7475, 0.4208, 0.748, 0.3791, 0.7203, 0.2847, 0.4866, 0.2868, 0.5401, 0.3221, 0.5453, 0.3203, 0.4931, 0.4679, 0.7653, 0.5186, 0.7711, 0.4749, 0.7655, 0.2909, 0.4334, 0.2847, 0.4866, 0.3203, 0.4931, 0.3255, 0.4407, 0.4208, 0.748, 0.4679, 0.7653, 0.4749, 0.7655, 0.4347, 0.7484, 0.3051, 0.3819, 0.2909, 0.4334, 0.3255, 0.4407, 0.3373, 0.3897, 0.3791, 0.7203, 0.4208, 0.748, 0.4347, 0.7484, 0.3994, 0.7212, 0.344, 0.6839, 0.3791, 0.7203, 0.3994, 0.7212, 0.3699, 0.6856, 0.3166, 0.6405, 0.344, 0.6839, 0.3699, 0.6856, 0.3469, 0.6433, 0.2974, 0.5919, 0.3166, 0.6405, 0.3469, 0.6433, 0.331, 0.5959, 0.2868, 0.5401, 0.2974, 0.5919, 0.331, 0.5959, 0.3221, 0.5453, 0.3469, 0.6433, 0.3699, 0.6856, 0.4003, 0.687, 0.3823, 0.6455, 0.331, 0.5959, 0.3469, 0.6433, 0.3823, 0.6455, 0.3698, 0.5991, 0.3221, 0.5453, 0.331, 0.5959, 0.3698, 0.5991, 0.3629, 0.5496, 0.3203, 0.4931, 0.3221, 0.5453, 0.3629, 0.5496, 0.3615, 0.4982, 0.4749, 0.7655, 0.5186, 0.7711, 0.4835, 0.7656, 0.3255, 0.4407, 0.3203, 0.4931, 0.3615, 0.4982, 0.3656, 0.4466, 0.4347, 0.7484, 0.4749, 0.7655, 0.4835, 0.7656, 0.4515, 0.7487, 0.3373, 0.3897, 0.3255, 0.4407, 0.3656, 0.4466, 0.3748, 0.3961, 0.3994, 0.7212, 0.4347, 0.7484, 0.4515, 0.7487, 0.4235, 0.722, 0.3699, 0.6856, 0.3994, 0.7212, 0.4235, 0.722, 0.4003, 0.687, 0.4835, 0.7656, 0.5186, 0.7711, 0.4934, 0.7657, 0.3656, 0.4466, 0.3615, 0.4982, 0.4068, 0.5021, 0.4096, 0.451, 0.4515, 0.7487, 0.4835, 0.7656, 0.4934, 0.7657, 0.4705, 0.749, 0.3748, 0.3961, 0.3656, 0.4466, 0.4096, 0.451, 0.4161, 0.4008, 0.4235, 0.722, 0.4515, 0.7487, 0.4705, 0.749, 0.4506, 0.7226, 0.4003, 0.687, 0.4235, 0.722, 0.4506, 0.7226, 0.4341, 0.6881, 0.3823, 0.6455, 0.4003, 0.687, 0.4341, 0.6881, 0.4214, 0.6472, 0.3698, 0.5991, 0.3823, 0.6455, 0.4214, 0.6472, 0.4126, 0.6016, 0.3629, 0.5496, 0.3698, 0.5991, 0.4126, 0.6016, 0.4078, 0.5527, 0.3615, 0.4982, 0.3629, 0.5496, 0.4078, 0.5527, 0.4068, 0.5021])
me_cube_001.materials.append(mat_material)
me_cube_001.use_remesh_preserve_volume = False
me_cube_001.use_remesh_preserve_attributes = False
me_cube_001.use_mirror_vertex_groups = False
me_cube_001.update()
me_cube = bpy.data.meshes.new('Cube')
me_cube.from_pydata([(1.574, -1.087, 0.885), (1.845, -1.269, 0.5786), (2.017, -1.386, 0.1959), (2.057, -1.413, -0.2258), (2.017, -1.386, -0.6475), (1.845, -1.269, -1.03), (1.574, -1.087, -1.337), (1.309, -0.9081, -1.606), (1.021, -0.7135, -1.645), (0.6921, -0.4915, -1.643), (0.3352, -0.2506, -1.654), (0.3764, -0.1726, -1.654), (0.7731, -0.3385, -1.643), (1.139, -0.4915, -1.645), (1.459, -0.6255, -1.606), (1.753, -0.7485, -1.337), (2.054, -0.8744, -1.03), (2.245, -0.9544, -0.6475), (2.29, -0.9731, -0.2258), (2.245, -0.9544, 0.1959), (2.054, -0.8744, 0.5787), (1.753, -0.7485, 0.885), (1.459, -0.6255, 1.192), (1.021, -0.4915, 1.43), (0.7731, -0.3385, 1.471), (0.3764, -0.1726, 1.482), (0.4018, -0.08798, 1.482), (0.8229, -0.1726, 1.471), (1.086, -0.2506, 1.43), (1.551, -0.3189, 1.192), (1.863, -0.3816, 0.885), (2.183, -0.4458, 0.5787), (2.386, -0.4866, 0.1959), (2.433, -0.4961, -0.2258), (2.386, -0.4866, -0.6475), (2.183, -0.4458, -1.03), (1.863, -0.3816, -1.337), (1.551, -0.3189, -1.606), (1.211, -0.2506, -1.645), (0.8229, -0.1726, -1.643), (0.4018, -0.08798, -1.654), (0.4104, -2.43e-07, -1.654), (0.8397, -2.344e-07, -1.643), (1.235, -3.205e-07, -1.645), (1.582, -2.688e-07, -1.606), (1.9, -3.057e-07, -1.337), (2.226, -5.477e-08, -1.03), (2.433, -4.684e-07, -0.6475), (2.481, -4.305e-07, -0.2258), (2.433, -4.684e-07, 0.1959), (2.226, -1.653e-07, 0.5787), (1.9, -3.057e-07, 0.885), (1.582, -2.688e-07, 1.192), (1.108, -2.102e-07, 1.43), (0.8397, -2.688e-07, 1.471), (0.4104, -2.86e-07, 1.482), (0.4018, 0.08798, 1.482), (0.8229, 0.1726, 1.471), (1.086, 0.2506, 1.43), (1.551, 0.3189, 1.192), (1.863, 0.3816, 0.885), (2.183, 0.4458, 0.5787), (2.386, 0.4866, 0.1959), (2.433, 0.4961, -0.2258), (2.386, 0.4866, -0.6475), (2.183, 0.4458, -1.03), (1.863, 0.3816, -1.337), (1.551, 0.3189, -1.606), (1.211, 0.2506, -1.645), (0.8229, 0.1726, -1.643), (0.4018, 0.08798, -1.654), (0.3764, 0.1726, -1.654), (0.7731, 0.3385, -1.643), (1.139, 0.4915, -1.645), (1.459, 0.6255, -1.606), (1.753, 0.7485, -1.337), (2.054, 0.8744, -1.03), (2.245, 0.9544, -0.6475), (2.29, 0.9731, -0.2258), (2.245, 0.9544, 0.1959), (2.054, 0.8744, 0.5787), (1.753, 0.7485, 0.885), (1.459, 0.6255, 1.192), (1.021, 0.4915, 1.43), (0.7731, 0.3385, 1.471), (0.3764, 0.1726, 1.482), (0.3352, 0.2506, 1.482), (0.6921, 0.4915, 1.471), (0.9154, 0.7135, 1.43), (1.309, 0.9081, 1.192), (1.574, 1.087, 0.885), (1.845, 1.269, 0.5786), (2.017, 1.386, 0.1959), (2.057, 1.413, -0.2258), (2.017, 1.386, -0.6475), (1.845, 1.269, -1.03), (1.574, 1.087, -1.337), (1.309, 0.9081, -1.606), (1.021, 0.7135, -1.645), (0.6921, 0.4915, -1.643), (0.3352, 0.2506, -1.654), (0.2796, 0.3189, -1.654), (0.5832, 0.6255, -1.643), (0.863, 0.9081, -1.646), (1.108, 1.156, -1.606), (1.333, 1.383, -1.337), (1.563, 1.616, -1.03), (1.71, 1.764, -0.6475), (1.744, 1.798, -0.2258), (1.71, 1.764, 0.1959), (1.563, 1.616, 0.5786), (1.333, 1.383, 0.885), (1.108, 1.156, 1.191), (0.7731, 0.9081, 1.43), (0.5832, 0.6255, 1.471), (0.2796, 0.3189, 1.482), (0.212, 0.375, 1.482), (0.4505, 0.7356, 1.471), (0.5997, 1.068, 1.43), (0.863, 1.359, 1.191), (1.04, 1.626, 0.8849), (1.221, 1.9, 0.5786), (1.336, 2.074, 0.1959), (1.363, 2.114, -0.2258), (1.336, 2.074, -0.6475), (1.221, 1.9, -1.03), (1.04, 1.626, -1.337), (0.863, 1.359, -1.606), (0.6703, 1.068, -1.646), (0.4505, 0.7356, -1.643), (0.212, 0.375, -1.654), (0.1348, 0.4167, -1.654), (0.2991, 0.8173, -1.643), (0.4505, 1.187, -1.646), (0.5832, 1.51, -1.606), (0.7048, 1.807, -1.337), (0.8295, 2.111, -1.03), (0.9088, 2.304, -0.6475), (0.9273, 2.349, -0.2258), (0.9088, 2.304, 0.1959), (0.8295, 2.111, 0.5786), (0.7048, 1.807, 0.8849), (0.5832, 1.51, 1.191), (0.4018, 1.187, 1.43), (0.2991, 0.8173, 1.471), (0.1348, 0.4167, 1.482), (0.05102, 0.4423, 1.482), (0.1348, 0.8677, 1.471), (0.1872, 1.26, 1.43), (0.2796, 1.603, 1.191), (0.3416, 1.918, 0.8849), (0.4052, 2.241, 0.5786), (0.4456, 2.446, 0.1959), (0.455, 2.494, -0.2258), (0.4456, 2.446, -0.6475), (0.4052, 2.241, -1.03), (0.3416, 1.918, -1.337), (0.2796, 1.603, -1.607), (0.212, 1.26, -1.647), (0.1348, 0.8677, -1.643), (0.05102, 0.4423, -1.654), (1.309, -0.9081, 1.192), (0.9154, -0.7135, 1.43), (0.6921, -0.4915, 1.471), (0.3352, -0.2506, 1.482), (1.333, -1.383, 0.885), (1.563, -1.616, 0.5786), (1.71, -1.764, 0.1959), (1.744, -1.798, -0.2258), (1.71, -1.764, -0.6475), (1.563, -1.616, -1.03), (1.333, -1.383, -1.337), (1.108, -1.156, -1.606), (0.863, -0.9081, -1.646), (0.5832, -0.6255, -1.643), (0.2796, -0.3189, -1.654), (1.108, -1.156, 1.191), (0.7731, -0.9081, 1.43), (0.5832, -0.6255, 1.471), (0.2796, -0.3189, 1.482), (1.04, -1.626, 0.8849), (1.221, -1.9, 0.5786), (1.336, -2.074, 0.1959), (1.363, -2.114, -0.2258), (1.336, -2.074, -0.6475), (1.221, -1.9, -1.03), (1.04, -1.626, -1.337), (0.863, -1.359, -1.606), (0.6703, -1.068, -1.646), (0.4505, -0.7356, -1.643), (0.212, -0.375, -1.654), (0.863, -1.359, 1.191), (0.5997, -1.068, 1.43), (0.4505, -0.7356, 1.471), (0.212, -0.375, 1.482), (0.7048, -1.807, 0.8849), (0.8295, -2.111, 0.5786), (0.9088, -2.304, 0.1959), (0.9273, -2.349, -0.2258), (0.9088, -2.304, -0.6475), (0.8295, -2.111, -1.03), (0.7048, -1.807, -1.337), (0.5832, -1.51, -1.606), (0.4505, -1.187, -1.646), (0.2991, -0.8173, -1.643), (0.1348, -0.4167, -1.654), (0.5832, -1.51, 1.191), (0.4018, -1.187, 1.43), (0.2991, -0.8173, 1.471), (0.1348, -0.4167, 1.482), (0.3416, -1.918, 0.8849), (0.4052, -2.241, 0.5786), (0.4456, -2.446, 0.1959), (0.455, -2.494, -0.2258), (0.4456, -2.446, -0.6475), (0.4052, -2.241, -1.03), (0.3416, -1.918, -1.337), (0.2796, -1.603, -1.607), (0.212, -1.26, -1.647), (0.1348, -0.8677, -1.643), (0.05102, -0.4423, -1.654), (0.2796, -1.603, 1.191), (0.1872, -1.26, 1.43), (0.1348, -0.8677, 1.471), (0.05102, -0.4423, 1.482), (-0.03608, -1.956, 0.8849), (-0.03608, -2.285, 0.5786), (-0.03608, -2.494, 0.1959), (-0.03608, -2.543, -0.2258), (-0.03608, -2.494, -0.6475), (-0.03608, -2.285, -1.03), (-0.03608, -1.956, -1.337), (-0.03608, -1.635, -1.607), (-0.03608, -1.284, -1.647), (-0.03608, -0.8846, -1.643), (-0.03608, -0.451, -1.654), (-0.03608, -1.635, 1.191), (-0.03608, -1.284, 1.43), (-0.03608, -0.8846, 1.471), (-0.03608, -0.451, 1.482), (-0.4138, -1.918, 0.8849), (-0.4774, -2.241, 0.5786), (-0.5178, -2.446, 0.1959), (-0.5272, -2.494, -0.2258), (-0.5178, -2.446, -0.6475), (-0.4774, -2.241, -1.03), (-0.4138, -1.918, -1.337), (-0.3518, -1.603, -1.607), (-0.2841, -1.26, -1.647), (-0.2069, -0.8677, -1.643), (-0.1232, -0.4423, -1.654), (-0.3518, -1.603, 1.191), (-0.2593, -1.26, 1.43), (-0.2069, -0.8677, 1.471), (-0.1232, -0.4423, 1.482), (-0.777, -1.807, 0.8849), (-0.9017, -2.111, 0.5786), (-0.981, -2.304, 0.1959), (-0.9995, -2.349, -0.2258), (-0.981, -2.304, -0.6475), (-0.9017, -2.111, -1.03), (-0.777, -1.807, -1.337), (-0.6554, -1.51, -1.606), (-0.5227, -1.187, -1.646), (-0.3712, -0.8173, -1.643), (-0.2069, -0.4167, -1.654), (-0.6554, -1.51, 1.191), (-0.474, -1.187, 1.43), (-0.3712, -0.8173, 1.471), (-0.2069, -0.4167, 1.482), (-1.112, -1.626, 0.8849), (-1.293, -1.9, 0.5786), (-1.408, -2.074, 0.1959), (-1.435, -2.114, -0.2258), (-1.408, -2.074, -0.6475), (-1.293, -1.9, -1.03), (-1.112, -1.626, -1.337), (-0.9351, -1.359, -1.606), (-0.7425, -1.068, -1.646), (-0.5227, -0.7356, -1.643), (-0.2841, -0.375, -1.654), (-0.9351, -1.359, 1.191), (-0.6718, -1.068, 1.43), (-0.5227, -0.7356, 1.471), (-0.2841, -0.375, 1.482), (-1.405, -1.383, 0.885), (-1.636, -1.616, 0.5786), (-1.782, -1.764, 0.1959), (-1.816, -1.798, -0.2258), (-1.782, -1.764, -0.6475), (-1.636, -1.616, -1.03), (-1.405, -1.383, -1.337), (-1.18, -1.156, -1.606), (-0.9351, -0.9081, -1.646), (-0.6554, -0.6255, -1.643), (-0.3518, -0.3189, -1.654), (-1.18, -1.156, 1.191), (-0.8452, -0.9081, 1.43), (-0.6554, -0.6255, 1.471), (-0.3518, -0.3189, 1.482), (-0.03608, -8.168e-07, 1.486), (-1.646, -1.087, 0.885), (-1.917, -1.269, 0.5786), (-2.089, -1.386, 0.1959), (-2.129, -1.413, -0.2258), (-2.089, -1.386, -0.6475), (-1.917, -1.269, -1.03), (-1.646, -1.087, -1.337), (-1.382, -0.9081, -1.606), (-1.093, -0.7135, -1.645), (-0.7643, -0.4915, -1.643), (-0.4073, -0.2506, -1.654), (-1.382, -0.9081, 1.192), (-0.9876, -0.7135, 1.43), (-0.7643, -0.4915, 1.471), (-0.4073, -0.2506, 1.482), (-1.825, -0.7485, 0.885), (-2.126, -0.8744, 0.5787), (-2.317, -0.9544, 0.1959), (-2.362, -0.9731, -0.2258), (-2.317, -0.9544, -0.6475), (-2.126, -0.8744, -1.03), (-1.825, -0.7485, -1.337), (-1.531, -0.6255, -1.606), (-1.211, -0.4915, -1.645), (-0.8452, -0.3385, -1.643), (-0.4486, -0.1726, -1.654), (-1.531, -0.6255, 1.192), (-1.093, -0.4915, 1.43), (-0.8452, -0.3385, 1.471), (-0.4486, -0.1726, 1.482), (-1.935, -0.3816, 0.885), (-2.255, -0.4458, 0.5787), (-2.458, -0.4866, 0.1959), (-2.505, -0.4961, -0.2258), (-2.458, -0.4866, -0.6475), (-2.255, -0.4458, -1.03), (-1.935, -0.3816, -1.337), (-1.623, -0.3189, -1.606), (-1.283, -0.2506, -1.645), (-0.8951, -0.1726, -1.643), (-0.474, -0.08798, -1.654), (-1.623, -0.3189, 1.192), (-1.158, -0.2506, 1.43), (-0.8951, -0.1726, 1.471), (-0.474, -0.08798, 1.482), (-1.972, 1.5e-07, 0.885), (-2.298, -2.759e-07, 0.5787), (-2.505, 2.894e-07, 0.1959), (-2.554, 1.758e-07, -0.2258), (-2.505, 2.894e-07, -0.6475), (-2.298, -2.759e-07, -1.03), (-1.972, 1.5e-07, -1.337), (-1.654, 4.12e-08, -1.606), (-1.308, -1.31e-07, -1.645), (-0.9119, -1.138e-07, -1.643), (-0.4826, -2.602e-07, -1.654), (-1.654, 4.12e-08, 1.192), (-1.18, -2.241e-07, 1.43), (-0.9119, -1.827e-07, 1.471), (-0.4826, -2.516e-07, 1.482), (-1.935, 0.3816, 0.885), (-2.255, 0.4458, 0.5787), (-2.458, 0.4866, 0.1959), (-2.505, 0.4961, -0.2258), (-2.458, 0.4866, -0.6475), (-2.255, 0.4458, -1.03), (-1.935, 0.3816, -1.337), (-1.623, 0.3189, -1.606), (-1.283, 0.2506, -1.645), (-0.8951, 0.1726, -1.643), (-0.474, 0.08798, -1.654), (-1.623, 0.3189, 1.192), (-1.158, 0.2506, 1.43), (-0.8951, 0.1726, 1.471), (-0.474, 0.08798, 1.482), (-1.825, 0.7485, 0.885), (-2.126, 0.8744, 0.5787), (-2.317, 0.9544, 0.1959), (-2.362, 0.9731, -0.2258), (-2.317, 0.9544, -0.6475), (-2.126, 0.8744, -1.03), (-1.825, 0.7485, -1.337), (-1.531, 0.6255, -1.606), (-1.211, 0.4915, -1.645), (-0.8452, 0.3385, -1.643), (-0.4486, 0.1726, -1.654), (-1.531, 0.6255, 1.192), (-1.093, 0.4915, 1.43), (-0.8452, 0.3385, 1.471), (-0.4486, 0.1726, 1.482), (-1.646, 1.087, 0.885), (-1.917, 1.269, 0.5786), (-2.089, 1.386, 0.1959), (-2.129, 1.413, -0.2258), (-2.089, 1.386, -0.6475), (-1.917, 1.269, -1.03), (-1.646, 1.087, -1.337), (-1.382, 0.9081, -1.606), (-1.093, 0.7135, -1.645), (-0.7643, 0.4915, -1.643), (-0.4073, 0.2506, -1.654), (-0.03608, -2.842e-07, -1.658), (-1.382, 0.9081, 1.192), (-0.9876, 0.7135, 1.43), (-0.7643, 0.4915, 1.471), (-0.4073, 0.2506, 1.482), (-1.405, 1.383, 0.885), (-1.636, 1.616, 0.5786), (-1.782, 1.764, 0.1959), (-1.816, 1.798, -0.2258), (-1.782, 1.764, -0.6475), (-1.636, 1.616, -1.03), (-1.405, 1.383, -1.337), (-1.18, 1.156, -1.606), (-0.9351, 0.9081, -1.646), (-0.6554, 0.6255, -1.643), (-0.3518, 0.3189, -1.654), (-1.18, 1.156, 1.191), (-0.8452, 0.9081, 1.43), (-0.6554, 0.6255, 1.471), (-0.3518, 0.3189, 1.482), (-1.112, 1.626, 0.8849), (-1.293, 1.9, 0.5786), (-1.408, 2.074, 0.1959), (-1.435, 2.114, -0.2258), (-1.408, 2.074, -0.6475), (-1.293, 1.9, -1.03), (-1.112, 1.626, -1.337), (-0.9351, 1.359, -1.606), (-0.7425, 1.068, -1.646), (-0.5227, 0.7356, -1.643), (-0.2841, 0.375, -1.654), (-0.9351, 1.359, 1.191), (-0.6718, 1.068, 1.43), (-0.5227, 0.7356, 1.471), (-0.2841, 0.375, 1.482), (-0.777, 1.807, 0.8849), (-0.9017, 2.111, 0.5786), (-0.981, 2.304, 0.1959), (-0.9995, 2.349, -0.2258), (-0.981, 2.304, -0.6475), (-0.9017, 2.111, -1.03), (-0.777, 1.807, -1.337), (-0.6554, 1.51, -1.606), (-0.5227, 1.187, -1.646), (-0.3712, 0.8173, -1.643), (-0.2069, 0.4167, -1.654), (-0.6554, 1.51, 1.191), (-0.474, 1.187, 1.43), (-0.3712, 0.8173, 1.471), (-0.2069, 0.4167, 1.482), (-0.4138, 1.918, 0.8849), (-0.4774, 2.241, 0.5786), (-0.5178, 2.446, 0.1959), (-0.5272, 2.494, -0.2258), (-0.5178, 2.446, -0.6475), (-0.4774, 2.241, -1.03), (-0.4138, 1.918, -1.337), (-0.3518, 1.603, -1.607), (-0.2841, 1.26, -1.647), (-0.2069, 0.8677, -1.643), (-0.1232, 0.4423, -1.654), (-0.3518, 1.603, 1.191), (-0.2593, 1.26, 1.43), (-0.2069, 0.8677, 1.471), (-0.1232, 0.4423, 1.482), (-0.03608, 1.956, 0.8849), (-0.03608, 2.285, 0.5786), (-0.03608, 2.494, 0.1959), (-0.03608, 2.543, -0.2258), (-0.03608, 2.494, -0.6475), (-0.03608, 2.285, -1.03), (-0.03608, 1.956, -1.337), (-0.03608, 1.635, -1.607), (-0.03608, 1.284, -1.647), (-0.03608, 0.8846, -1.643), (-0.03608, 0.451, -1.654), (-0.03608, 1.635, 1.191), (-0.03608, 1.284, 1.43), (-0.03608, 0.8846, 1.471), (-0.03608, 0.451, 1.482)], [], [(3, 2, 167, 168), (179, 300, 194), (162, 163, 178, 177), (402, 11, 10), (11, 12, 9, 10), (19, 20, 1, 2), (14, 15, 6, 7), (1, 0, 165, 166), (174, 173, 188, 189), (164, 300, 179), (16, 17, 4, 5), (23, 24, 163, 162), (24, 25, 164, 163), (12, 13, 8, 9), (163, 164, 179, 178), (85, 300, 56), (73, 74, 67, 68), (71, 72, 69, 70), (74, 75, 66, 67), (79, 80, 61, 62), (6, 5, 170, 171), (80, 81, 60, 61), (78, 79, 62, 63), (82, 83, 58, 59), (76, 77, 64, 65), (75, 76, 65, 66), (10, 9, 174, 175), (66, 65, 46, 45), (81, 82, 59, 60), (72, 73, 68, 69), (83, 84, 57, 58), (402, 71, 70), (4, 3, 168, 169), (58, 57, 54, 53), (64, 63, 48, 47), (69, 68, 43, 42), (57, 56, 55, 54), (65, 64, 47, 46), (0, 161, 176, 165), (70, 69, 42, 41), (60, 59, 52, 51), (59, 58, 53, 52), (402, 70, 41), (61, 60, 51, 50), (9, 8, 173, 174), (22, 23, 162, 161), (20, 21, 0, 1), (21, 22, 161, 0), (17, 18, 3, 4), (35, 34, 17, 16), (8, 7, 172, 173), (68, 67, 44, 43), (63, 62, 49, 48), (62, 61, 50, 49), (67, 66, 45, 44), (56, 300, 55), (2, 1, 166, 167), (50, 51, 30, 31), (51, 52, 29, 30), (44, 45, 36, 37), (54, 55, 26, 27), (43, 44, 37, 38), (5, 4, 169, 170), (46, 47, 34, 35), (45, 46, 35, 36), (402, 41, 40), (42, 43, 38, 39), (49, 50, 31, 32), (161, 162, 177, 176), (52, 53, 28, 29), (47, 48, 33, 34), (48, 49, 32, 33), (55, 300, 26), (41, 42, 39, 40), (7, 6, 171, 172), (38, 37, 14, 13), (27, 26, 25, 24), (36, 35, 16, 15), (32, 31, 20, 19), (53, 54, 27, 28), (177, 178, 193, 192), (402, 40, 11), (33, 32, 19, 18), (39, 38, 13, 12), (30, 29, 22, 21), (29, 28, 23, 22), (402, 10, 175), (13, 14, 7, 8), (25, 300, 164), (15, 16, 5, 6), (18, 19, 2, 3), (34, 33, 18, 17), (176, 177, 192, 191), (37, 36, 15, 14), (31, 30, 21, 20), (28, 27, 24, 23), (26, 300, 25), (40, 39, 12, 11), (96, 95, 76, 75), (90, 89, 82, 81), (86, 300, 85), (402, 101, 100), (107, 108, 93, 94), (109, 110, 91, 92), (103, 104, 97, 98), (111, 112, 89, 90), (98, 97, 74, 73), (106, 107, 94, 95), (110, 111, 90, 91), (115, 300, 86), (102, 103, 98, 99), (104, 105, 96, 97), (94, 93, 78, 77), (469, 468, 151, 152), (402, 477, 160), (478, 479, 148, 149), (471, 470, 153, 154), (467, 478, 149, 150), (93, 92, 79, 78), (474, 473, 156, 157), (480, 481, 146, 147), (468, 467, 150, 151), (476, 475, 158, 159), (479, 480, 147, 148), (89, 88, 83, 82), (475, 474, 157, 158), (470, 469, 152, 153), (477, 476, 159, 160), (472, 471, 154, 155), (481, 300, 146), (100, 99, 72, 71), (151, 150, 141, 140), (157, 156, 135, 134), (159, 158, 133, 132), (158, 157, 134, 133), (473, 472, 155, 156), (99, 98, 73, 72), (148, 147, 144, 143), (160, 159, 132, 131), (146, 300, 145), (154, 153, 138, 137), (402, 160, 131), (84, 85, 56, 57), (114, 115, 86, 87), (112, 113, 88, 89), (101, 102, 99, 100), (118, 117, 114, 113), (119, 118, 113, 112), (88, 87, 84, 83), (156, 155, 136, 135), (149, 148, 143, 142), (150, 149, 142, 141), (152, 151, 140, 139), (147, 146, 145, 144), (92, 91, 80, 79), (138, 139, 122, 123), (136, 137, 124, 125), (145, 300, 116), (153, 152, 139, 138), (155, 154, 137, 136), (97, 96, 75, 74), (137, 138, 123, 124), (133, 134, 127, 128), (134, 135, 126, 127), (144, 145, 116, 117), (143, 144, 117, 118), (87, 86, 85, 84), (139, 140, 121, 122), (131, 132, 129, 130), (140, 141, 120, 121), (135, 136, 125, 126), (142, 143, 118, 119), (402, 100, 71), (125, 124, 107, 106), (121, 120, 111, 110), (132, 133, 128, 129), (141, 142, 119, 120), (402, 131, 130), (91, 90, 81, 80), (120, 119, 112, 111), (127, 126, 105, 104), (130, 129, 102, 101), (116, 300, 115), (128, 127, 104, 103), (77, 78, 63, 64), (108, 109, 92, 93), (105, 106, 95, 96), (113, 114, 87, 88), (122, 121, 110, 109), (129, 128, 103, 102), (95, 94, 77, 76), (126, 125, 106, 105), (402, 130, 101), (123, 122, 109, 108), (124, 123, 108, 107), (117, 116, 115, 114), (169, 168, 183, 184), (173, 172, 187, 188), (170, 169, 184, 185), (166, 165, 180, 181), (168, 167, 182, 183), (178, 179, 194, 193), (172, 171, 186, 187), (165, 176, 191, 180), (175, 174, 189, 190), (167, 166, 181, 182), (402, 175, 190), (171, 170, 185, 186), (181, 180, 195, 196), (402, 190, 205), (187, 186, 201, 202), (191, 192, 207, 206), (183, 182, 197, 198), (190, 189, 204, 205), (180, 191, 206, 195), (182, 181, 196, 197), (189, 188, 203, 204), (194, 300, 209), (185, 184, 199, 200), (184, 183, 198, 199), (193, 194, 209, 208), (186, 185, 200, 201), (188, 187, 202, 203), (192, 193, 208, 207), (209, 300, 224), (200, 199, 214, 215), (199, 198, 213, 214), (208, 209, 224, 223), (201, 200, 215, 216), (203, 202, 217, 218), (207, 208, 223, 222), (196, 195, 210, 211), (402, 205, 220), (202, 201, 216, 217), (206, 207, 222, 221), (198, 197, 212, 213), (205, 204, 219, 220), (195, 206, 221, 210), (197, 196, 211, 212), (204, 203, 218, 219), (402, 220, 235), (217, 216, 231, 232), (221, 222, 237, 236), (213, 212, 227, 228), (220, 219, 234, 235), (210, 221, 236, 225), (212, 211, 226, 227), (219, 218, 233, 234), (224, 300, 239), (215, 214, 229, 230), (214, 213, 228, 229), (223, 224, 239, 238), (216, 215, 230, 231), (218, 217, 232, 233), (222, 223, 238, 237), (211, 210, 225, 226), (230, 229, 244, 245), (229, 228, 243, 244), (238, 239, 254, 253), (231, 230, 245, 246), (233, 232, 247, 248), (237, 238, 253, 252), (226, 225, 240, 241), (402, 235, 250), (232, 231, 246, 247), (236, 237, 252, 251), (228, 227, 242, 243), (235, 234, 249, 250), (225, 236, 251, 240), (227, 226, 241, 242), (234, 233, 248, 249), (239, 300, 254), (247, 246, 261, 262), (251, 252, 267, 266), (243, 242, 257, 258), (250, 249, 264, 265), (240, 251, 266, 255), (242, 241, 256, 257), (249, 248, 263, 264), (254, 300, 269), (245, 244, 259, 260), (244, 243, 258, 259), (253, 254, 269, 268), (246, 245, 260, 261), (248, 247, 262, 263), (252, 253, 268, 267), (241, 240, 255, 256), (402, 250, 265), (259, 258, 273, 274), (268, 269, 284, 283), (261, 260, 275, 276), (263, 262, 277, 278), (267, 268, 283, 282), (256, 255, 270, 271), (402, 265, 280), (262, 261, 276, 277), (266, 267, 282, 281), (258, 257, 272, 273), (265, 264, 279, 280), (255, 266, 281, 270), (257, 256, 271, 272), (264, 263, 278, 279), (269, 300, 284), (260, 259, 274, 275), (281, 282, 297, 296), (273, 272, 287, 288), (280, 279, 294, 295), (270, 281, 296, 285), (272, 271, 286, 287), (279, 278, 293, 294), (284, 300, 299), (275, 274, 289, 290), (274, 273, 288, 289), (283, 284, 299, 298), (276, 275, 290, 291), (278, 277, 292, 293), (282, 283, 298, 297), (271, 270, 285, 286), (402, 280, 295), (277, 276, 291, 292), (298, 299, 315, 314), (291, 290, 306, 307), (293, 292, 308, 309), (297, 298, 314, 313), (286, 285, 301, 302), (402, 295, 311), (292, 291, 307, 308), (296, 297, 313, 312), (288, 287, 303, 304), (295, 294, 310, 311), (285, 296, 312, 301), (287, 286, 302, 303), (294, 293, 309, 310), (299, 300, 315), (290, 289, 305, 306), (289, 288, 304, 305), (311, 310, 325, 326), (301, 312, 327, 316), (303, 302, 317, 318), (310, 309, 324, 325), (315, 300, 330), (306, 305, 320, 321), (305, 304, 319, 320), (314, 315, 330, 329), (307, 306, 321, 322), (309, 308, 323, 324), (313, 314, 329, 328), (302, 301, 316, 317), (402, 311, 326), (308, 307, 322, 323), (312, 313, 328, 327), (304, 303, 318, 319), (324, 323, 338, 339), (328, 329, 344, 343), (317, 316, 331, 332), (402, 326, 341), (323, 322, 337, 338), (327, 328, 343, 342), (319, 318, 333, 334), (326, 325, 340, 341), (316, 327, 342, 331), (318, 317, 332, 333), (325, 324, 339, 340), (330, 300, 345), (321, 320, 335, 336), (320, 319, 334, 335), (329, 330, 345, 344), (322, 321, 336, 337), (333, 332, 347, 348), (340, 339, 354, 355), (345, 300, 360), (336, 335, 350, 351), (335, 334, 349, 350), (344, 345, 360, 359), (337, 336, 351, 352), (339, 338, 353, 354), (343, 344, 359, 358), (332, 331, 346, 347), (402, 341, 356), (338, 337, 352, 353), (342, 343, 358, 357), (334, 333, 348, 349), (341, 340, 355, 356), (331, 342, 357, 346), (358, 359, 374, 373), (347, 346, 361, 362), (402, 356, 371), (353, 352, 367, 368), (357, 358, 373, 372), (349, 348, 363, 364), (356, 355, 370, 371), (346, 357, 372, 361), (348, 347, 362, 363), (355, 354, 369, 370), (360, 300, 375), (351, 350, 365, 366), (350, 349, 364, 365), (359, 360, 375, 374), (352, 351, 366, 367), (354, 353, 368, 369), (370, 369, 384, 385), (375, 300, 390), (366, 365, 380, 381), (365, 364, 379, 380), (374, 375, 390, 389), (367, 366, 381, 382), (369, 368, 383, 384), (373, 374, 389, 388), (362, 361, 376, 377), (402, 371, 386), (368, 367, 382, 383), (372, 373, 388, 387), (364, 363, 378, 379), (371, 370, 385, 386), (361, 372, 387, 376), (363, 362, 377, 378), (377, 376, 391, 392), (402, 386, 401), (383, 382, 397, 398), (387, 388, 404, 403), (379, 378, 393, 394), (386, 385, 400, 401), (376, 387, 403, 391), (378, 377, 392, 393), (385, 384, 399, 400), (390, 300, 406), (381, 380, 395, 396), (380, 379, 394, 395), (389, 390, 406, 405), (382, 381, 396, 397), (384, 383, 398, 399), (388, 389, 405, 404), (406, 300, 421), (396, 395, 411, 412), (395, 394, 410, 411), (405, 406, 421, 420), (397, 396, 412, 413), (399, 398, 414, 415), (404, 405, 420, 419), (392, 391, 407, 408), (402, 401, 417), (398, 397, 413, 414), (403, 404, 419, 418), (394, 393, 409, 410), (401, 400, 416, 417), (391, 403, 418, 407), (393, 392, 408, 409), (400, 399, 415, 416), (402, 417, 432), (414, 413, 428, 429), (418, 419, 434, 433), (410, 409, 424, 425), (417, 416, 431, 432), (407, 418, 433, 422), (409, 408, 423, 424), (416, 415, 430, 431), (421, 300, 436), (412, 411, 426, 427), (411, 410, 425, 426), (420, 421, 436, 435), (413, 412, 427, 428), (415, 414, 429, 430), (419, 420, 435, 434), (408, 407, 422, 423), (427, 426, 441, 442), (426, 425, 440, 441), (435, 436, 451, 450), (428, 427, 442, 443), (430, 429, 444, 445), (434, 435, 450, 449), (423, 422, 437, 438), (402, 432, 447), (429, 428, 443, 444), (433, 434, 449, 448), (425, 424, 439, 440), (432, 431, 446, 447), (422, 433, 448, 437), (424, 423, 438, 439), (431, 430, 445, 446), (436, 300, 451), (444, 443, 458, 459), (448, 449, 464, 463), (440, 439, 454, 455), (447, 446, 461, 462), (437, 448, 463, 452), (439, 438, 453, 454), (446, 445, 460, 461), (451, 300, 466), (442, 441, 456, 457), (441, 440, 455, 456), (450, 451, 466, 465), (443, 442, 457, 458), (445, 444, 459, 460), (449, 450, 465, 464), (438, 437, 452, 453), (402, 447, 462), (465, 466, 481, 480), (458, 457, 472, 473), (460, 459, 474, 475), (464, 465, 480, 479), (453, 452, 467, 468), (402, 462, 477), (459, 458, 473, 474), (463, 464, 479, 478), (455, 454, 469, 470), (462, 461, 476, 477), (452, 463, 478, 467), (454, 453, 468, 469), (461, 460, 475, 476), (466, 300, 481), (457, 456, 471, 472), (456, 455, 470, 471)])
me_cube.polygons.foreach_set('use_smooth', [True] * 512)
_uv = me_cube.uv_layers.new(name='UVMap')
_uv.uv.foreach_set('vector', [0.7791, 0.4899, 0.7719, 0.5583, 0.7598, 0.5494, 0.7676, 0.4721, 0.5418, 0.7316, 0.5112, 0.7252, 0.5354, 0.7329, 0.6235, 0.7345, 0.5846, 0.7342, 0.5755, 0.7376, 0.6112, 0.7397, 0.5112, 0.3682, 0.55, 0.359, 0.5467, 0.3543, 0.55, 0.359, 0.5901, 0.3503, 0.5846, 0.3404, 0.5467, 0.3543, 0.769, 0.5662, 0.7426, 0.6206, 0.7422, 0.6196, 0.7719, 0.5583, 0.6669, 0.3361, 0.7031, 0.3634, 0.6993, 0.3393, 0.6612, 0.3148, 0.7422, 0.6196, 0.6993, 0.665, 0.6845, 0.6681, 0.7284, 0.6186, 0.5755, 0.3312, 0.6112, 0.3092, 0.5929, 0.2955, 0.5629, 0.3231, 0.5467, 0.73, 0.5112, 0.7252, 0.5418, 0.7316, 0.7426, 0.3974, 0.769, 0.4468, 0.7719, 0.4238, 0.7422, 0.3715, 0.6298, 0.7291, 0.5901, 0.7306, 0.5846, 0.7342, 0.6235, 0.7345, 0.5901, 0.7306, 0.55, 0.7283, 0.5467, 0.73, 0.5846, 0.7342, 0.5901, 0.3503, 0.6298, 0.3402, 0.6235, 0.3245, 0.5846, 0.3404, 0.5846, 0.7342, 0.5467, 0.73, 0.5418, 0.7316, 0.5755, 0.7376, 0.5475, 0.7215, 0.5112, 0.7252, 0.5504, 0.7231, 0.6084, 0.3938, 0.6318, 0.4035, 0.6467, 0.3901, 0.6191, 0.3826, 0.5475, 0.3777, 0.5801, 0.387, 0.5867, 0.3789, 0.5504, 0.3733, 0.6318, 0.4035, 0.6523, 0.435, 0.6713, 0.4212, 0.6467, 0.3901, 0.6847, 0.5872, 0.6724, 0.6234, 0.696, 0.6229, 0.7113, 0.5834, 0.6993, 0.3393, 0.7422, 0.3715, 0.7284, 0.3436, 0.6845, 0.3142, 0.6724, 0.6234, 0.6523, 0.6533, 0.6713, 0.655, 0.696, 0.6229, 0.6875, 0.5475, 0.6847, 0.5872, 0.7113, 0.5834, 0.7149, 0.5401, 0.6318, 0.6847, 0.6084, 0.7106, 0.6191, 0.7145, 0.6467, 0.688, 0.6724, 0.4687, 0.6847, 0.5072, 0.7113, 0.4964, 0.696, 0.4556, 0.6523, 0.435, 0.6724, 0.4687, 0.696, 0.4556, 0.6713, 0.4212, 0.5467, 0.3543, 0.5846, 0.3404, 0.5755, 0.3312, 0.5418, 0.3502, 0.6713, 0.4212, 0.696, 0.4556, 0.7167, 0.4395, 0.6872, 0.4047, 0.6523, 0.6533, 0.6318, 0.6847, 0.6467, 0.688, 0.6713, 0.655, 0.5801, 0.387, 0.6084, 0.3938, 0.6191, 0.3826, 0.5867, 0.3789, 0.6084, 0.7106, 0.5801, 0.7174, 0.5867, 0.7203, 0.6191, 0.7145, 0.5112, 0.3682, 0.5475, 0.3777, 0.5504, 0.3733, 0.7719, 0.4238, 0.7791, 0.4899, 0.7676, 0.4721, 0.7598, 0.3983, 0.6191, 0.7145, 0.5867, 0.7203, 0.5908, 0.7235, 0.6268, 0.7189, 0.7113, 0.4964, 0.7149, 0.5401, 0.7399, 0.5309, 0.7356, 0.483, 0.5867, 0.3789, 0.6191, 0.3826, 0.6268, 0.3697, 0.5908, 0.3699, 0.5867, 0.7203, 0.5504, 0.7231, 0.5518, 0.7248, 0.5908, 0.7235, 0.696, 0.4556, 0.7113, 0.4964, 0.7356, 0.483, 0.7167, 0.4395, 0.6993, 0.665, 0.6612, 0.7063, 0.6471, 0.7115, 0.6845, 0.6681, 0.5504, 0.3733, 0.5867, 0.3789, 0.5908, 0.3699, 0.5518, 0.3687, 0.6713, 0.655, 0.6467, 0.688, 0.6583, 0.6919, 0.6872, 0.657, 0.6467, 0.688, 0.6191, 0.7145, 0.6268, 0.7189, 0.6583, 0.6919, 0.5112, 0.3682, 0.5504, 0.3733, 0.5518, 0.3687, 0.696, 0.6229, 0.6713, 0.655, 0.6872, 0.657, 0.7167, 0.6222, 0.5846, 0.3404, 0.6235, 0.3245, 0.6112, 0.3092, 0.5755, 0.3312, 0.6669, 0.7012, 0.6298, 0.7291, 0.6235, 0.7345, 0.6612, 0.7063, 0.7426, 0.6206, 0.7031, 0.6621, 0.6993, 0.665, 0.7422, 0.6196, 0.7031, 0.6621, 0.6669, 0.7012, 0.6612, 0.7063, 0.6993, 0.665, 0.769, 0.4468, 0.7753, 0.5059, 0.7791, 0.4899, 0.7719, 0.4238, 0.7331, 0.4202, 0.7556, 0.4665, 0.769, 0.4468, 0.7426, 0.3974, 0.6235, 0.3245, 0.6612, 0.3148, 0.6471, 0.2935, 0.6112, 0.3092, 0.6191, 0.3826, 0.6467, 0.3901, 0.6583, 0.3742, 0.6268, 0.3697, 0.7149, 0.5401, 0.7113, 0.5834, 0.7356, 0.5788, 0.7399, 0.5309, 0.7113, 0.5834, 0.696, 0.6229, 0.7167, 0.6222, 0.7356, 0.5788, 0.6467, 0.3901, 0.6713, 0.4212, 0.6872, 0.4047, 0.6583, 0.3742, 0.5504, 0.7231, 0.5112, 0.7252, 0.5518, 0.7248, 0.7719, 0.5583, 0.7422, 0.6196, 0.7284, 0.6186, 0.7598, 0.5494, 0.7167, 0.6222, 0.6872, 0.657, 0.6984, 0.6594, 0.7331, 0.6215, 0.6872, 0.657, 0.6583, 0.6919, 0.6654, 0.6963, 0.6984, 0.6594, 0.6583, 0.3742, 0.6872, 0.4047, 0.6984, 0.3854, 0.6654, 0.3561, 0.5908, 0.7235, 0.5518, 0.7248, 0.5517, 0.7266, 0.5921, 0.727, 0.6268, 0.3697, 0.6583, 0.3742, 0.6654, 0.3561, 0.6306, 0.3555, 0.7422, 0.3715, 0.7719, 0.4238, 0.7598, 0.3983, 0.7284, 0.3436, 0.7167, 0.4395, 0.7356, 0.483, 0.7556, 0.4665, 0.7331, 0.4202, 0.6872, 0.4047, 0.7167, 0.4395, 0.7331, 0.4202, 0.6984, 0.3854, 0.5112, 0.3682, 0.5518, 0.3687, 0.5517, 0.3638, 0.5908, 0.3699, 0.6268, 0.3697, 0.6306, 0.3555, 0.5921, 0.3603, 0.7356, 0.5788, 0.7167, 0.6222, 0.7331, 0.6215, 0.7556, 0.5731, 0.6612, 0.7063, 0.6235, 0.7345, 0.6112, 0.7397, 0.6471, 0.7115, 0.6583, 0.6919, 0.6268, 0.7189, 0.6306, 0.7238, 0.6654, 0.6963, 0.7356, 0.483, 0.7399, 0.5309, 0.761, 0.5196, 0.7556, 0.4665, 0.7399, 0.5309, 0.7356, 0.5788, 0.7556, 0.5731, 0.761, 0.5196, 0.5518, 0.7248, 0.5112, 0.7252, 0.5517, 0.7266, 0.5518, 0.3687, 0.5908, 0.3699, 0.5921, 0.3603, 0.5517, 0.3638, 0.6612, 0.3148, 0.6993, 0.3393, 0.6845, 0.3142, 0.6471, 0.2935, 0.6306, 0.3555, 0.6654, 0.3561, 0.6669, 0.3361, 0.6298, 0.3402, 0.5921, 0.727, 0.5517, 0.7266, 0.55, 0.7283, 0.5901, 0.7306, 0.6984, 0.3854, 0.7331, 0.4202, 0.7426, 0.3974, 0.7031, 0.3634, 0.7556, 0.5731, 0.7331, 0.6215, 0.7426, 0.6206, 0.769, 0.5662, 0.6268, 0.7189, 0.5908, 0.7235, 0.5921, 0.727, 0.6306, 0.7238, 0.6112, 0.7397, 0.5755, 0.7376, 0.5629, 0.7405, 0.5929, 0.7444, 0.5112, 0.3682, 0.5517, 0.3638, 0.55, 0.359, 0.761, 0.5196, 0.7556, 0.5731, 0.769, 0.5662, 0.7753, 0.5059, 0.5921, 0.3603, 0.6306, 0.3555, 0.6298, 0.3402, 0.5901, 0.3503, 0.6984, 0.6594, 0.6654, 0.6963, 0.6669, 0.7012, 0.7031, 0.6621, 0.6654, 0.6963, 0.6306, 0.7238, 0.6298, 0.7291, 0.6669, 0.7012, 0.5112, 0.3682, 0.5467, 0.3543, 0.5418, 0.3502, 0.6298, 0.3402, 0.6669, 0.3361, 0.6612, 0.3148, 0.6235, 0.3245, 0.55, 0.7283, 0.5112, 0.7252, 0.5467, 0.73, 0.7031, 0.3634, 0.7426, 0.3974, 0.7422, 0.3715, 0.6993, 0.3393, 0.7753, 0.5059, 0.769, 0.5662, 0.7719, 0.5583, 0.7791, 0.4899, 0.7556, 0.4665, 0.761, 0.5196, 0.7753, 0.5059, 0.769, 0.4468, 0.6471, 0.7115, 0.6112, 0.7397, 0.5929, 0.7444, 0.6239, 0.7163, 0.6654, 0.3561, 0.6984, 0.3854, 0.7031, 0.3634, 0.6669, 0.3361, 0.7331, 0.6215, 0.6984, 0.6594, 0.7031, 0.6621, 0.7426, 0.6206, 0.6306, 0.7238, 0.5921, 0.727, 0.5901, 0.7306, 0.6298, 0.7291, 0.5517, 0.7266, 0.5112, 0.7252, 0.55, 0.7283, 0.5517, 0.3638, 0.5921, 0.3603, 0.5901, 0.3503, 0.55, 0.359, 0.6311, 0.4461, 0.6471, 0.4792, 0.6724, 0.4687, 0.6523, 0.435, 0.6311, 0.652, 0.6146, 0.682, 0.6318, 0.6847, 0.6523, 0.6533, 0.5434, 0.7201, 0.5112, 0.7252, 0.5475, 0.7215, 0.5112, 0.3682, 0.5383, 0.3849, 0.5434, 0.3816, 0.6281, 0.5223, 0.6298, 0.5577, 0.6589, 0.5533, 0.6567, 0.5157, 0.6281, 0.5924, 0.6208, 0.6241, 0.6471, 0.6238, 0.6567, 0.5901, 0.5804, 0.4109, 0.5956, 0.4236, 0.6146, 0.4147, 0.5953, 0.4032, 0.6085, 0.6509, 0.5956, 0.6798, 0.6146, 0.682, 0.6311, 0.652, 0.5953, 0.4032, 0.6146, 0.4147, 0.6318, 0.4035, 0.6084, 0.3938, 0.6208, 0.4873, 0.6281, 0.5223, 0.6567, 0.5157, 0.6471, 0.4792, 0.6208, 0.6241, 0.6085, 0.6509, 0.6311, 0.652, 0.6471, 0.6238, 0.5383, 0.7189, 0.5112, 0.7252, 0.5434, 0.7201, 0.5614, 0.3998, 0.5804, 0.4109, 0.5953, 0.4032, 0.5715, 0.394, 0.5956, 0.4236, 0.6085, 0.4549, 0.6311, 0.4461, 0.6146, 0.4147, 0.6567, 0.5157, 0.6589, 0.5533, 0.6875, 0.5475, 0.6847, 0.5072, 0.5123, 0.5961, 0.5122, 0.6246, 0.5395, 0.6246, 0.5413, 0.5959, 0.5112, 0.3682, 0.5115, 0.391, 0.5187, 0.3906, 0.512, 0.676, 0.5119, 0.7001, 0.5297, 0.7004, 0.5335, 0.6762, 0.5123, 0.533, 0.5123, 0.565, 0.5416, 0.5645, 0.5413, 0.5324, 0.5121, 0.6491, 0.512, 0.676, 0.5335, 0.6762, 0.5366, 0.6492, 0.6589, 0.5533, 0.6567, 0.5901, 0.6847, 0.5872, 0.6875, 0.5475, 0.512, 0.4388, 0.5121, 0.4697, 0.5366, 0.4688, 0.5335, 0.4379, 0.5117, 0.7089, 0.5115, 0.7166, 0.5187, 0.7168, 0.5248, 0.7092, 0.5122, 0.6246, 0.5121, 0.6491, 0.5366, 0.6492, 0.5395, 0.6246, 0.5117, 0.4102, 0.5119, 0.4243, 0.5297, 0.4235, 0.5248, 0.4096, 0.5119, 0.7001, 0.5117, 0.7089, 0.5248, 0.7092, 0.5297, 0.7004, 0.6146, 0.682, 0.5953, 0.7074, 0.6084, 0.7106, 0.6318, 0.6847, 0.5119, 0.4243, 0.512, 0.4388, 0.5335, 0.4379, 0.5297, 0.4235, 0.5123, 0.565, 0.5123, 0.5961, 0.5413, 0.5959, 0.5416, 0.5645, 0.5115, 0.391, 0.5117, 0.4102, 0.5248, 0.4096, 0.5187, 0.3906, 0.5122, 0.5007, 0.5123, 0.533, 0.5413, 0.5324, 0.5395, 0.4999, 0.5115, 0.7166, 0.5112, 0.7252, 0.5187, 0.7168, 0.5434, 0.3816, 0.5715, 0.394, 0.5801, 0.387, 0.5475, 0.3777, 0.5395, 0.6246, 0.5366, 0.6492, 0.561, 0.6495, 0.5668, 0.6245, 0.5335, 0.4379, 0.5366, 0.4688, 0.561, 0.4661, 0.5548, 0.4351, 0.5248, 0.4096, 0.5297, 0.4235, 0.5473, 0.421, 0.5377, 0.4076, 0.5297, 0.4235, 0.5335, 0.4379, 0.5548, 0.4351, 0.5473, 0.421, 0.5121, 0.4697, 0.5122, 0.5007, 0.5395, 0.4999, 0.5366, 0.4688, 0.5715, 0.394, 0.5953, 0.4032, 0.6084, 0.3938, 0.5801, 0.387, 0.5297, 0.7004, 0.5248, 0.7092, 0.5377, 0.7099, 0.5473, 0.7012, 0.5187, 0.3906, 0.5248, 0.4096, 0.5377, 0.4076, 0.5258, 0.3894, 0.5187, 0.7168, 0.5112, 0.7252, 0.5258, 0.7172, 0.5413, 0.5324, 0.5416, 0.5645, 0.571, 0.5632, 0.5703, 0.5304, 0.5112, 0.3682, 0.5187, 0.3906, 0.5258, 0.3894, 0.5801, 0.7174, 0.5475, 0.7215, 0.5504, 0.7231, 0.5867, 0.7203, 0.5614, 0.7127, 0.5383, 0.7189, 0.5434, 0.7201, 0.5715, 0.7148, 0.5956, 0.6798, 0.5804, 0.7047, 0.5953, 0.7074, 0.6146, 0.682, 0.5383, 0.3849, 0.5614, 0.3998, 0.5715, 0.394, 0.5434, 0.3816, 0.5643, 0.7027, 0.55, 0.7111, 0.5614, 0.7127, 0.5804, 0.7047, 0.5756, 0.6781, 0.5643, 0.7027, 0.5804, 0.7047, 0.5956, 0.6798, 0.5953, 0.7074, 0.5715, 0.7148, 0.5801, 0.7174, 0.6084, 0.7106, 0.5366, 0.4688, 0.5395, 0.4999, 0.5668, 0.4974, 0.561, 0.4661, 0.5335, 0.6762, 0.5297, 0.7004, 0.5473, 0.7012, 0.5548, 0.6769, 0.5366, 0.6492, 0.5335, 0.6762, 0.5548, 0.6769, 0.561, 0.6495, 0.5413, 0.5959, 0.5395, 0.6246, 0.5668, 0.6245, 0.5703, 0.5952, 0.5248, 0.7092, 0.5187, 0.7168, 0.5258, 0.7172, 0.5377, 0.7099, 0.6567, 0.5901, 0.6471, 0.6238, 0.6724, 0.6234, 0.6847, 0.5872, 0.571, 0.5632, 0.5703, 0.5952, 0.5992, 0.5941, 0.6004, 0.561, 0.5668, 0.4974, 0.5703, 0.5304, 0.5992, 0.5271, 0.5939, 0.4933, 0.5258, 0.7172, 0.5112, 0.7252, 0.5324, 0.7179, 0.5416, 0.5645, 0.5413, 0.5959, 0.5703, 0.5952, 0.571, 0.5632, 0.5395, 0.4999, 0.5413, 0.5324, 0.5703, 0.5304, 0.5668, 0.4974, 0.6146, 0.4147, 0.6311, 0.4461, 0.6523, 0.435, 0.6318, 0.4035, 0.5703, 0.5304, 0.571, 0.5632, 0.6004, 0.561, 0.5992, 0.5271, 0.5473, 0.421, 0.5548, 0.4351, 0.5756, 0.4303, 0.5643, 0.4168, 0.5548, 0.4351, 0.561, 0.4661, 0.585, 0.4615, 0.5756, 0.4303, 0.5377, 0.7099, 0.5258, 0.7172, 0.5324, 0.7179, 0.55, 0.7111, 0.5473, 0.7012, 0.5377, 0.7099, 0.55, 0.7111, 0.5643, 0.7027, 0.5715, 0.7148, 0.5434, 0.7201, 0.5475, 0.7215, 0.5801, 0.7174, 0.5703, 0.5952, 0.5668, 0.6245, 0.5939, 0.6243, 0.5992, 0.5941, 0.5258, 0.3894, 0.5377, 0.4076, 0.55, 0.4043, 0.5324, 0.3875, 0.5668, 0.6245, 0.561, 0.6495, 0.585, 0.6501, 0.5939, 0.6243, 0.561, 0.4661, 0.5668, 0.4974, 0.5939, 0.4933, 0.585, 0.4615, 0.5548, 0.6769, 0.5473, 0.7012, 0.5643, 0.7027, 0.5756, 0.6781, 0.5112, 0.3682, 0.5434, 0.3816, 0.5475, 0.3777, 0.5939, 0.4933, 0.5992, 0.5271, 0.6281, 0.5223, 0.6208, 0.4873, 0.5939, 0.6243, 0.585, 0.6501, 0.6085, 0.6509, 0.6208, 0.6241, 0.5377, 0.4076, 0.5473, 0.421, 0.5643, 0.4168, 0.55, 0.4043, 0.561, 0.6495, 0.5548, 0.6769, 0.5756, 0.6781, 0.585, 0.6501, 0.5112, 0.3682, 0.5258, 0.3894, 0.5324, 0.3875, 0.6471, 0.6238, 0.6311, 0.652, 0.6523, 0.6533, 0.6724, 0.6234, 0.585, 0.6501, 0.5756, 0.6781, 0.5956, 0.6798, 0.6085, 0.6509, 0.5756, 0.4303, 0.585, 0.4615, 0.6085, 0.4549, 0.5956, 0.4236, 0.5324, 0.3875, 0.55, 0.4043, 0.5614, 0.3998, 0.5383, 0.3849, 0.5324, 0.7179, 0.5112, 0.7252, 0.5383, 0.7189, 0.5643, 0.4168, 0.5756, 0.4303, 0.5956, 0.4236, 0.5804, 0.4109, 0.6847, 0.5072, 0.6875, 0.5475, 0.7149, 0.5401, 0.7113, 0.4964, 0.6298, 0.5577, 0.6281, 0.5924, 0.6567, 0.5901, 0.6589, 0.5533, 0.6085, 0.4549, 0.6208, 0.4873, 0.6471, 0.4792, 0.6311, 0.4461, 0.5804, 0.7047, 0.5614, 0.7127, 0.5715, 0.7148, 0.5953, 0.7074, 0.5992, 0.5941, 0.5939, 0.6243, 0.6208, 0.6241, 0.6281, 0.5924, 0.55, 0.4043, 0.5643, 0.4168, 0.5804, 0.4109, 0.5614, 0.3998, 0.6471, 0.4792, 0.6567, 0.5157, 0.6847, 0.5072, 0.6724, 0.4687, 0.585, 0.4615, 0.5939, 0.4933, 0.6208, 0.4873, 0.6085, 0.4549, 0.5112, 0.3682, 0.5324, 0.3875, 0.5383, 0.3849, 0.6004, 0.561, 0.5992, 0.5941, 0.6281, 0.5924, 0.6298, 0.5577, 0.5992, 0.5271, 0.6004, 0.561, 0.6298, 0.5577, 0.6281, 0.5223, 0.55, 0.7111, 0.5324, 0.7179, 0.5383, 0.7189, 0.5614, 0.7127, 0.7598, 0.3983, 0.7676, 0.4721, 0.7354, 0.4537, 0.7279, 0.3722, 0.6112, 0.3092, 0.6471, 0.2935, 0.6239, 0.2737, 0.5929, 0.2955, 0.7284, 0.3436, 0.7598, 0.3983, 0.7279, 0.3722, 0.6979, 0.3158, 0.7284, 0.6186, 0.6845, 0.6681, 0.6573, 0.671, 0.6979, 0.6175, 0.7676, 0.4721, 0.7598, 0.5494, 0.7279, 0.5404, 0.7354, 0.4537, 0.5755, 0.7376, 0.5418, 0.7316, 0.5354, 0.7329, 0.5629, 0.7405, 0.6471, 0.2935, 0.6845, 0.3142, 0.6573, 0.2902, 0.6239, 0.2737, 0.6845, 0.6681, 0.6471, 0.7115, 0.6239, 0.7163, 0.6573, 0.671, 0.5418, 0.3502, 0.5755, 0.3312, 0.5629, 0.3231, 0.5354, 0.3466, 0.7598, 0.5494, 0.7284, 0.6186, 0.6979, 0.6175, 0.7279, 0.5404, 0.5112, 0.3682, 0.5418, 0.3502, 0.5354, 0.3466, 0.6845, 0.3142, 0.7284, 0.3436, 0.6979, 0.3158, 0.6573, 0.2902, 0.6979, 0.6175, 0.6573, 0.671, 0.6172, 0.6735, 0.6489, 0.6165, 0.5112, 0.3682, 0.5354, 0.3466, 0.528, 0.344, 0.6239, 0.2737, 0.6573, 0.2902, 0.6172, 0.2698, 0.5919, 0.2574, 0.6239, 0.7163, 0.5929, 0.7444, 0.5689, 0.7481, 0.5919, 0.7202, 0.7354, 0.4537, 0.7279, 0.5404, 0.6731, 0.5322, 0.6793, 0.4369, 0.5354, 0.3466, 0.5629, 0.3231, 0.5473, 0.3169, 0.528, 0.344, 0.6573, 0.671, 0.6239, 0.7163, 0.5919, 0.7202, 0.6172, 0.6735, 0.7279, 0.5404, 0.6979, 0.6175, 0.6489, 0.6165, 0.6731, 0.5322, 0.5629, 0.3231, 0.5929, 0.2955, 0.5689, 0.2846, 0.5473, 0.3169, 0.5354, 0.7329, 0.5112, 0.7252, 0.528, 0.7338, 0.6979, 0.3158, 0.7279, 0.3722, 0.6731, 0.3486, 0.6489, 0.2913, 0.7279, 0.3722, 0.7354, 0.4537, 0.6793, 0.4369, 0.6731, 0.3486, 0.5629, 0.7405, 0.5354, 0.7329, 0.528, 0.7338, 0.5473, 0.7428, 0.6573, 0.2902, 0.6979, 0.3158, 0.6489, 0.2913, 0.6172, 0.2698, 0.5929, 0.2955, 0.6239, 0.2737, 0.5919, 0.2574, 0.5689, 0.2846, 0.5929, 0.7444, 0.5629, 0.7405, 0.5473, 0.7428, 0.5689, 0.7481, 0.528, 0.7338, 0.5112, 0.7252, 0.5197, 0.7344, 0.6489, 0.2913, 0.6731, 0.3486, 0.5971, 0.3318, 0.5837, 0.2742, 0.6731, 0.3486, 0.6793, 0.4369, 0.6006, 0.4249, 0.5971, 0.3318, 0.5473, 0.7428, 0.528, 0.7338, 0.5197, 0.7344, 0.5295, 0.7442, 0.6172, 0.2698, 0.6489, 0.2913, 0.5837, 0.2742, 0.5663, 0.256, 0.5689, 0.2846, 0.5919, 0.2574, 0.5528, 0.2466, 0.5407, 0.2775, 0.5689, 0.7481, 0.5473, 0.7428, 0.5295, 0.7442, 0.5407, 0.7506, 0.6489, 0.6165, 0.6172, 0.6735, 0.5663, 0.6752, 0.5837, 0.6159, 0.5112, 0.3682, 0.528, 0.344, 0.5197, 0.3423, 0.5919, 0.2574, 0.6172, 0.2698, 0.5663, 0.256, 0.5528, 0.2466, 0.5919, 0.7202, 0.5689, 0.7481, 0.5407, 0.7506, 0.5528, 0.7228, 0.6793, 0.4369, 0.6731, 0.5322, 0.5971, 0.5264, 0.6006, 0.4249, 0.528, 0.344, 0.5473, 0.3169, 0.5295, 0.3129, 0.5197, 0.3423, 0.6172, 0.6735, 0.5919, 0.7202, 0.5528, 0.7228, 0.5663, 0.6752, 0.6731, 0.5322, 0.6489, 0.6165, 0.5837, 0.6159, 0.5971, 0.5264, 0.5473, 0.3169, 0.5689, 0.2846, 0.5407, 0.2775, 0.5295, 0.3129, 0.5112, 0.3682, 0.5197, 0.3423, 0.5109, 0.3417, 0.5528, 0.2466, 0.5663, 0.256, 0.5092, 0.2511, 0.5097, 0.2428, 0.5528, 0.7228, 0.5407, 0.7506, 0.5102, 0.7514, 0.5097, 0.7237, 0.6006, 0.4249, 0.5971, 0.5264, 0.5081, 0.5242, 0.5079, 0.4205, 0.5197, 0.3423, 0.5295, 0.3129, 0.5106, 0.3115, 0.5109, 0.3417, 0.5663, 0.6752, 0.5528, 0.7228, 0.5097, 0.7237, 0.5092, 0.6758, 0.5971, 0.5264, 0.5837, 0.6159, 0.5086, 0.6157, 0.5081, 0.5242, 0.5295, 0.3129, 0.5407, 0.2775, 0.5102, 0.275, 0.5106, 0.3115, 0.5197, 0.7344, 0.5112, 0.7252, 0.5109, 0.7347, 0.5837, 0.2742, 0.5971, 0.3318, 0.5081, 0.3256, 0.5086, 0.268, 0.5971, 0.3318, 0.6006, 0.4249, 0.5079, 0.4205, 0.5081, 0.3256, 0.5295, 0.7442, 0.5197, 0.7344, 0.5109, 0.7347, 0.5106, 0.7447, 0.5663, 0.256, 0.5837, 0.2742, 0.5086, 0.268, 0.5092, 0.2511, 0.5407, 0.2775, 0.5528, 0.2466, 0.5097, 0.2428, 0.5102, 0.275, 0.5407, 0.7506, 0.5295, 0.7442, 0.5106, 0.7447, 0.5102, 0.7514, 0.5837, 0.6159, 0.5663, 0.6752, 0.5092, 0.6758, 0.5086, 0.6157, 0.5086, 0.268, 0.5081, 0.3256, 0.4193, 0.3318, 0.4337, 0.2742, 0.5081, 0.3256, 0.5079, 0.4205, 0.4155, 0.4249, 0.4193, 0.3318, 0.5106, 0.7447, 0.5109, 0.7347, 0.5022, 0.7344, 0.4917, 0.7442, 0.5092, 0.2511, 0.5086, 0.268, 0.4337, 0.2742, 0.4523, 0.256, 0.5102, 0.275, 0.5097, 0.2428, 0.4668, 0.2466, 0.4797, 0.2775, 0.5102, 0.7514, 0.5106, 0.7447, 0.4917, 0.7442, 0.4797, 0.7506, 0.5086, 0.6157, 0.5092, 0.6758, 0.4523, 0.6752, 0.4337, 0.6159, 0.5112, 0.3682, 0.5109, 0.3417, 0.5022, 0.3423, 0.5097, 0.2428, 0.5092, 0.2511, 0.4523, 0.256, 0.4668, 0.2466, 0.5097, 0.7237, 0.5102, 0.7514, 0.4797, 0.7506, 0.4668, 0.7228, 0.5079, 0.4205, 0.5081, 0.5242, 0.4193, 0.5264, 0.4155, 0.4249, 0.5109, 0.3417, 0.5106, 0.3115, 0.4917, 0.3129, 0.5022, 0.3423, 0.5092, 0.6758, 0.5097, 0.7237, 0.4668, 0.7228, 0.4523, 0.6752, 0.5081, 0.5242, 0.5086, 0.6157, 0.4337, 0.6159, 0.4193, 0.5264, 0.5106, 0.3115, 0.5102, 0.275, 0.4797, 0.2775, 0.4917, 0.3129, 0.5109, 0.7347, 0.5112, 0.7252, 0.5022, 0.7344, 0.4668, 0.2466, 0.4523, 0.256, 0.4018, 0.2698, 0.4279, 0.2574, 0.4668, 0.7228, 0.4797, 0.7506, 0.4516, 0.7481, 0.4279, 0.7202, 0.4155, 0.4249, 0.4193, 0.5264, 0.344, 0.5322, 0.3376, 0.4369, 0.5022, 0.3423, 0.4917, 0.3129, 0.474, 0.3169, 0.494, 0.344, 0.4523, 0.6752, 0.4668, 0.7228, 0.4279, 0.7202, 0.4018, 0.6735, 0.4193, 0.5264, 0.4337, 0.6159, 0.3689, 0.6165, 0.344, 0.5322, 0.4917, 0.3129, 0.4797, 0.2775, 0.4516, 0.2846, 0.474, 0.3169, 0.5022, 0.7344, 0.5112, 0.7252, 0.494, 0.7338, 0.4337, 0.2742, 0.4193, 0.3318, 0.344, 0.3486, 0.3689, 0.2913, 0.4193, 0.3318, 0.4155, 0.4249, 0.3376, 0.4369, 0.344, 0.3486, 0.4917, 0.7442, 0.5022, 0.7344, 0.494, 0.7338, 0.474, 0.7428, 0.4523, 0.256, 0.4337, 0.2742, 0.3689, 0.2913, 0.4018, 0.2698, 0.4797, 0.2775, 0.4668, 0.2466, 0.4279, 0.2574, 0.4516, 0.2846, 0.4797, 0.7506, 0.4917, 0.7442, 0.474, 0.7428, 0.4516, 0.7481, 0.4337, 0.6159, 0.4523, 0.6752, 0.4018, 0.6735, 0.3689, 0.6165, 0.5112, 0.3682, 0.5022, 0.3423, 0.494, 0.344, 0.344, 0.3486, 0.3376, 0.4369, 0.2824, 0.4537, 0.2902, 0.3722, 0.474, 0.7428, 0.494, 0.7338, 0.4866, 0.7329, 0.4585, 0.7405, 0.4018, 0.2698, 0.3689, 0.2913, 0.3208, 0.3158, 0.3622, 0.2902, 0.4516, 0.2846, 0.4279, 0.2574, 0.3963, 0.2737, 0.4279, 0.2955, 0.4516, 0.7481, 0.474, 0.7428, 0.4585, 0.7405, 0.4279, 0.7444, 0.3689, 0.6165, 0.4018, 0.6735, 0.3622, 0.671, 0.3208, 0.6175, 0.5112, 0.3682, 0.494, 0.344, 0.4866, 0.3466, 0.4279, 0.2574, 0.4018, 0.2698, 0.3622, 0.2902, 0.3963, 0.2737, 0.4279, 0.7202, 0.4516, 0.7481, 0.4279, 0.7444, 0.3963, 0.7163, 0.3376, 0.4369, 0.344, 0.5322, 0.2902, 0.5404, 0.2824, 0.4537, 0.494, 0.344, 0.474, 0.3169, 0.4585, 0.3231, 0.4866, 0.3466, 0.4018, 0.6735, 0.4279, 0.7202, 0.3963, 0.7163, 0.3622, 0.671, 0.344, 0.5322, 0.3689, 0.6165, 0.3208, 0.6175, 0.2902, 0.5404, 0.474, 0.3169, 0.4516, 0.2846, 0.4279, 0.2955, 0.4585, 0.3231, 0.494, 0.7338, 0.5112, 0.7252, 0.4866, 0.7329, 0.3689, 0.2913, 0.344, 0.3486, 0.2902, 0.3722, 0.3208, 0.3158, 0.3963, 0.7163, 0.4279, 0.7444, 0.4099, 0.7397, 0.3735, 0.7115, 0.2824, 0.4537, 0.2902, 0.5404, 0.2593, 0.5494, 0.2514, 0.4721, 0.4866, 0.3466, 0.4585, 0.3231, 0.4461, 0.3312, 0.4803, 0.3502, 0.3622, 0.671, 0.3963, 0.7163, 0.3735, 0.7115, 0.3356, 0.6681, 0.2902, 0.5404, 0.3208, 0.6175, 0.2911, 0.6186, 0.2593, 0.5494, 0.4585, 0.3231, 0.4279, 0.2955, 0.4099, 0.3092, 0.4461, 0.3312, 0.4866, 0.7329, 0.5112, 0.7252, 0.4803, 0.7316, 0.3208, 0.3158, 0.2902, 0.3722, 0.2593, 0.3983, 0.2911, 0.3436, 0.2902, 0.3722, 0.2824, 0.4537, 0.2514, 0.4721, 0.2593, 0.3983, 0.4585, 0.7405, 0.4866, 0.7329, 0.4803, 0.7316, 0.4461, 0.7376, 0.3622, 0.2902, 0.3208, 0.3158, 0.2911, 0.3436, 0.3356, 0.3142, 0.4279, 0.2955, 0.3963, 0.2737, 0.3735, 0.2935, 0.4099, 0.3092, 0.4279, 0.7444, 0.4585, 0.7405, 0.4461, 0.7376, 0.4099, 0.7397, 0.3208, 0.6175, 0.3622, 0.671, 0.3356, 0.6681, 0.2911, 0.6186, 0.5112, 0.3682, 0.4866, 0.3466, 0.4803, 0.3502, 0.3963, 0.2737, 0.3622, 0.2902, 0.3356, 0.3142, 0.3735, 0.2935, 0.4461, 0.7376, 0.4803, 0.7316, 0.4755, 0.73, 0.4372, 0.7342, 0.3356, 0.3142, 0.2911, 0.3436, 0.2782, 0.3715, 0.3215, 0.3393, 0.4099, 0.3092, 0.3735, 0.2935, 0.3599, 0.3148, 0.398, 0.3245, 0.4099, 0.7397, 0.4461, 0.7376, 0.4372, 0.7342, 0.398, 0.7345, 0.2911, 0.6186, 0.3356, 0.6681, 0.3215, 0.665, 0.2782, 0.6196, 0.5112, 0.3682, 0.4803, 0.3502, 0.4755, 0.3543, 0.3735, 0.2935, 0.3356, 0.3142, 0.3215, 0.3393, 0.3599, 0.3148, 0.3735, 0.7115, 0.4099, 0.7397, 0.398, 0.7345, 0.3599, 0.7063, 0.2514, 0.4721, 0.2593, 0.5494, 0.2482, 0.5583, 0.2409, 0.4899, 0.4803, 0.3502, 0.4461, 0.3312, 0.4372, 0.3404, 0.4755, 0.3543, 0.3356, 0.6681, 0.3735, 0.7115, 0.3599, 0.7063, 0.3215, 0.665, 0.2593, 0.5494, 0.2911, 0.6186, 0.2782, 0.6196, 0.2482, 0.5583, 0.4461, 0.3312, 0.4099, 0.3092, 0.398, 0.3245, 0.4372, 0.3404, 0.4803, 0.7316, 0.5112, 0.7252, 0.4755, 0.73, 0.2911, 0.3436, 0.2593, 0.3983, 0.2482, 0.4238, 0.2782, 0.3715, 0.2593, 0.3983, 0.2514, 0.4721, 0.2409, 0.4899, 0.2482, 0.4238, 0.4755, 0.3543, 0.4372, 0.3404, 0.432, 0.3503, 0.4723, 0.359, 0.3215, 0.665, 0.3599, 0.7063, 0.3547, 0.7012, 0.3183, 0.6621, 0.2482, 0.5583, 0.2782, 0.6196, 0.2786, 0.6206, 0.2521, 0.5662, 0.4372, 0.3404, 0.398, 0.3245, 0.3921, 0.3402, 0.432, 0.3503, 0.4755, 0.73, 0.5112, 0.7252, 0.4723, 0.7283, 0.2782, 0.3715, 0.2482, 0.4238, 0.2521, 0.4468, 0.2786, 0.3974, 0.2482, 0.4238, 0.2409, 0.4899, 0.2457, 0.5059, 0.2521, 0.4468, 0.4372, 0.7342, 0.4755, 0.73, 0.4723, 0.7283, 0.432, 0.7306, 0.3215, 0.3393, 0.2782, 0.3715, 0.2786, 0.3974, 0.3183, 0.3634, 0.398, 0.3245, 0.3599, 0.3148, 0.3547, 0.3361, 0.3921, 0.3402, 0.398, 0.7345, 0.4372, 0.7342, 0.432, 0.7306, 0.3921, 0.7291, 0.2782, 0.6196, 0.3215, 0.665, 0.3183, 0.6621, 0.2786, 0.6206, 0.5112, 0.3682, 0.4755, 0.3543, 0.4723, 0.359, 0.3599, 0.3148, 0.3215, 0.3393, 0.3183, 0.3634, 0.3547, 0.3361, 0.3599, 0.7063, 0.398, 0.7345, 0.3921, 0.7291, 0.3547, 0.7012, 0.2409, 0.4899, 0.2482, 0.5583, 0.2521, 0.5662, 0.2457, 0.5059, 0.3921, 0.3402, 0.3547, 0.3361, 0.3566, 0.3561, 0.3916, 0.3555, 0.3921, 0.7291, 0.432, 0.7306, 0.4302, 0.727, 0.3916, 0.7238, 0.2786, 0.6206, 0.3183, 0.6621, 0.3236, 0.6594, 0.2888, 0.6215, 0.5112, 0.3682, 0.4723, 0.359, 0.4707, 0.3638, 0.3547, 0.3361, 0.3183, 0.3634, 0.3236, 0.3854, 0.3566, 0.3561, 0.3547, 0.7012, 0.3921, 0.7291, 0.3916, 0.7238, 0.3566, 0.6963, 0.2457, 0.5059, 0.2521, 0.5662, 0.2662, 0.5731, 0.2608, 0.5196, 0.4723, 0.359, 0.432, 0.3503, 0.4302, 0.3603, 0.4707, 0.3638, 0.3183, 0.6621, 0.3547, 0.7012, 0.3566, 0.6963, 0.3236, 0.6594, 0.2521, 0.5662, 0.2786, 0.6206, 0.2888, 0.6215, 0.2662, 0.5731, 0.432, 0.3503, 0.3921, 0.3402, 0.3916, 0.3555, 0.4302, 0.3603, 0.4723, 0.7283, 0.5112, 0.7252, 0.4707, 0.7266, 0.2786, 0.3974, 0.2521, 0.4468, 0.2662, 0.4665, 0.2888, 0.4202, 0.2521, 0.4468, 0.2457, 0.5059, 0.2608, 0.5196, 0.2662, 0.4665, 0.432, 0.7306, 0.4723, 0.7283, 0.4707, 0.7266, 0.4302, 0.727, 0.3183, 0.3634, 0.2786, 0.3974, 0.2888, 0.4202, 0.3236, 0.3854, 0.2662, 0.5731, 0.2888, 0.6215, 0.3057, 0.6222, 0.2869, 0.5788, 0.4302, 0.3603, 0.3916, 0.3555, 0.3957, 0.3697, 0.4317, 0.3699, 0.4707, 0.7266, 0.5112, 0.7252, 0.4707, 0.7248, 0.2888, 0.4202, 0.2662, 0.4665, 0.2869, 0.483, 0.3057, 0.4395, 0.2662, 0.4665, 0.2608, 0.5196, 0.2825, 0.5309, 0.2869, 0.483, 0.4302, 0.727, 0.4707, 0.7266, 0.4707, 0.7248, 0.4317, 0.7235, 0.3236, 0.3854, 0.2888, 0.4202, 0.3057, 0.4395, 0.3353, 0.4047, 0.3916, 0.3555, 0.3566, 0.3561, 0.3642, 0.3742, 0.3957, 0.3697, 0.3916, 0.7238, 0.4302, 0.727, 0.4317, 0.7235, 0.3957, 0.7189, 0.2888, 0.6215, 0.3236, 0.6594, 0.3353, 0.657, 0.3057, 0.6222, 0.5112, 0.3682, 0.4707, 0.3638, 0.4707, 0.3687, 0.3566, 0.3561, 0.3236, 0.3854, 0.3353, 0.4047, 0.3642, 0.3742, 0.3566, 0.6963, 0.3916, 0.7238, 0.3957, 0.7189, 0.3642, 0.6919, 0.2608, 0.5196, 0.2662, 0.5731, 0.2869, 0.5788, 0.2825, 0.5309, 0.4707, 0.3638, 0.4302, 0.3603, 0.4317, 0.3699, 0.4707, 0.3687, 0.3236, 0.6594, 0.3566, 0.6963, 0.3642, 0.6919, 0.3353, 0.657, 0.3957, 0.7189, 0.4317, 0.7235, 0.436, 0.7203, 0.4037, 0.7145, 0.3057, 0.6222, 0.3353, 0.657, 0.3516, 0.655, 0.327, 0.6229, 0.5112, 0.3682, 0.4707, 0.3687, 0.4722, 0.3733, 0.3642, 0.3742, 0.3353, 0.4047, 0.3516, 0.4212, 0.3762, 0.3901, 0.3642, 0.6919, 0.3957, 0.7189, 0.4037, 0.7145, 0.3762, 0.688, 0.2825, 0.5309, 0.2869, 0.5788, 0.3117, 0.5834, 0.3082, 0.5401, 0.4707, 0.3687, 0.4317, 0.3699, 0.436, 0.3789, 0.4722, 0.3733, 0.3353, 0.657, 0.3642, 0.6919, 0.3762, 0.688, 0.3516, 0.655, 0.2869, 0.5788, 0.3057, 0.6222, 0.327, 0.6229, 0.3117, 0.5834, 0.4317, 0.3699, 0.3957, 0.3697, 0.4037, 0.3826, 0.436, 0.3789, 0.4707, 0.7248, 0.5112, 0.7252, 0.4722, 0.7231, 0.3057, 0.4395, 0.2869, 0.483, 0.3117, 0.4964, 0.327, 0.4556, 0.2869, 0.483, 0.2825, 0.5309, 0.3082, 0.5401, 0.3117, 0.4964, 0.4317, 0.7235, 0.4707, 0.7248, 0.4722, 0.7231, 0.436, 0.7203, 0.3353, 0.4047, 0.3057, 0.4395, 0.327, 0.4556, 0.3516, 0.4212, 0.3957, 0.3697, 0.3642, 0.3742, 0.3762, 0.3901, 0.4037, 0.3826, 0.436, 0.3789, 0.4037, 0.3826, 0.4147, 0.3938, 0.4428, 0.387, 0.4722, 0.7231, 0.5112, 0.7252, 0.4752, 0.7215, 0.327, 0.4556, 0.3117, 0.4964, 0.3388, 0.5072, 0.351, 0.4687, 0.3117, 0.4964, 0.3082, 0.5401, 0.336, 0.5475, 0.3388, 0.5072, 0.436, 0.7203, 0.4722, 0.7231, 0.4752, 0.7215, 0.4428, 0.7174, 0.3516, 0.4212, 0.327, 0.4556, 0.351, 0.4687, 0.371, 0.435, 0.4037, 0.3826, 0.3762, 0.3901, 0.3914, 0.4035, 0.4147, 0.3938, 0.4037, 0.7145, 0.436, 0.7203, 0.4428, 0.7174, 0.4147, 0.7106, 0.327, 0.6229, 0.3516, 0.655, 0.371, 0.6533, 0.351, 0.6234, 0.5112, 0.3682, 0.4722, 0.3733, 0.4752, 0.3777, 0.3762, 0.3901, 0.3516, 0.4212, 0.371, 0.435, 0.3914, 0.4035, 0.3762, 0.688, 0.4037, 0.7145, 0.4147, 0.7106, 0.3914, 0.6847, 0.3082, 0.5401, 0.3117, 0.5834, 0.3388, 0.5872, 0.336, 0.5475, 0.4722, 0.3733, 0.436, 0.3789, 0.4428, 0.387, 0.4752, 0.3777, 0.3516, 0.655, 0.3762, 0.688, 0.3914, 0.6847, 0.371, 0.6533, 0.3117, 0.5834, 0.327, 0.6229, 0.351, 0.6234, 0.3388, 0.5872, 0.351, 0.6234, 0.371, 0.6533, 0.3925, 0.652, 0.3766, 0.6238, 0.5112, 0.3682, 0.4752, 0.3777, 0.4793, 0.3816, 0.3914, 0.4035, 0.371, 0.435, 0.3925, 0.4461, 0.4089, 0.4147, 0.3914, 0.6847, 0.4147, 0.7106, 0.428, 0.7074, 0.4089, 0.682, 0.336, 0.5475, 0.3388, 0.5872, 0.3671, 0.5901, 0.3649, 0.5533, 0.4752, 0.3777, 0.4428, 0.387, 0.4515, 0.394, 0.4793, 0.3816, 0.371, 0.6533, 0.3914, 0.6847, 0.4089, 0.682, 0.3925, 0.652, 0.3388, 0.5872, 0.351, 0.6234, 0.3766, 0.6238, 0.3671, 0.5901, 0.4428, 0.387, 0.4147, 0.3938, 0.428, 0.4032, 0.4515, 0.394, 0.4752, 0.7215, 0.5112, 0.7252, 0.4793, 0.7201, 0.351, 0.4687, 0.3388, 0.5072, 0.3671, 0.5157, 0.3766, 0.4792, 0.3388, 0.5072, 0.336, 0.5475, 0.3649, 0.5533, 0.3671, 0.5157, 0.4428, 0.7174, 0.4752, 0.7215, 0.4793, 0.7201, 0.4515, 0.7148, 0.371, 0.435, 0.351, 0.4687, 0.3766, 0.4792, 0.3925, 0.4461, 0.4147, 0.3938, 0.3914, 0.4035, 0.4089, 0.4147, 0.428, 0.4032, 0.4147, 0.7106, 0.4428, 0.7174, 0.4515, 0.7148, 0.428, 0.7074, 0.4793, 0.7201, 0.5112, 0.7252, 0.4845, 0.7189, 0.3766, 0.4792, 0.3671, 0.5157, 0.3959, 0.5223, 0.4032, 0.4873, 0.3671, 0.5157, 0.3649, 0.5533, 0.3943, 0.5577, 0.3959, 0.5223, 0.4515, 0.7148, 0.4793, 0.7201, 0.4845, 0.7189, 0.4618, 0.7127, 0.3925, 0.4461, 0.3766, 0.4792, 0.4032, 0.4873, 0.4153, 0.4549, 0.428, 0.4032, 0.4089, 0.4147, 0.428, 0.4236, 0.443, 0.4109, 0.428, 0.7074, 0.4515, 0.7148, 0.4618, 0.7127, 0.443, 0.7047, 0.3766, 0.6238, 0.3925, 0.652, 0.4153, 0.6509, 0.4032, 0.6241, 0.5112, 0.3682, 0.4793, 0.3816, 0.4845, 0.3849, 0.4089, 0.4147, 0.3925, 0.4461, 0.4153, 0.4549, 0.428, 0.4236, 0.4089, 0.682, 0.428, 0.7074, 0.443, 0.7047, 0.428, 0.6798, 0.3649, 0.5533, 0.3671, 0.5901, 0.3959, 0.5924, 0.3943, 0.5577, 0.4793, 0.3816, 0.4515, 0.394, 0.4618, 0.3998, 0.4845, 0.3849, 0.3925, 0.652, 0.4089, 0.682, 0.428, 0.6798, 0.4153, 0.6509, 0.3671, 0.5901, 0.3766, 0.6238, 0.4032, 0.6241, 0.3959, 0.5924, 0.4515, 0.394, 0.428, 0.4032, 0.443, 0.4109, 0.4618, 0.3998, 0.5112, 0.3682, 0.4845, 0.3849, 0.4906, 0.3875, 0.428, 0.4236, 0.4153, 0.4549, 0.4389, 0.4615, 0.4482, 0.4303, 0.428, 0.6798, 0.443, 0.7047, 0.4593, 0.7027, 0.4482, 0.6781, 0.3943, 0.5577, 0.3959, 0.5924, 0.425, 0.5941, 0.4239, 0.561, 0.4845, 0.3849, 0.4618, 0.3998, 0.4733, 0.4043, 0.4906, 0.3875, 0.4153, 0.6509, 0.428, 0.6798, 0.4482, 0.6781, 0.4389, 0.6501, 0.3959, 0.5924, 0.4032, 0.6241, 0.4302, 0.6243, 0.425, 0.5941, 0.4618, 0.3998, 0.443, 0.4109, 0.4593, 0.4168, 0.4733, 0.4043, 0.4845, 0.7189, 0.5112, 0.7252, 0.4906, 0.7179, 0.4032, 0.4873, 0.3959, 0.5223, 0.425, 0.5271, 0.4302, 0.4933, 0.3959, 0.5223, 0.3943, 0.5577, 0.4239, 0.561, 0.425, 0.5271, 0.4618, 0.7127, 0.4845, 0.7189, 0.4906, 0.7179, 0.4733, 0.7111, 0.4153, 0.4549, 0.4032, 0.4873, 0.4302, 0.4933, 0.4389, 0.4615, 0.443, 0.4109, 0.428, 0.4236, 0.4482, 0.4303, 0.4593, 0.4168, 0.443, 0.7047, 0.4618, 0.7127, 0.4733, 0.7111, 0.4593, 0.7027, 0.4032, 0.6241, 0.4153, 0.6509, 0.4389, 0.6501, 0.4302, 0.6243, 0.4302, 0.4933, 0.425, 0.5271, 0.4541, 0.5304, 0.4575, 0.4974, 0.425, 0.5271, 0.4239, 0.561, 0.4534, 0.5632, 0.4541, 0.5304, 0.4733, 0.7111, 0.4906, 0.7179, 0.4972, 0.7172, 0.4856, 0.7099, 0.4389, 0.4615, 0.4302, 0.4933, 0.4575, 0.4974, 0.4631, 0.4661, 0.4593, 0.4168, 0.4482, 0.4303, 0.4691, 0.4351, 0.4764, 0.421, 0.4593, 0.7027, 0.4733, 0.7111, 0.4856, 0.7099, 0.4764, 0.7012, 0.4302, 0.6243, 0.4389, 0.6501, 0.4631, 0.6495, 0.4575, 0.6245, 0.5112, 0.3682, 0.4906, 0.3875, 0.4972, 0.3894, 0.4482, 0.4303, 0.4389, 0.4615, 0.4631, 0.4661, 0.4691, 0.4351, 0.4482, 0.6781, 0.4593, 0.7027, 0.4764, 0.7012, 0.4691, 0.6769, 0.4239, 0.561, 0.425, 0.5941, 0.4541, 0.5952, 0.4534, 0.5632, 0.4906, 0.3875, 0.4733, 0.4043, 0.4856, 0.4076, 0.4972, 0.3894, 0.4389, 0.6501, 0.4482, 0.6781, 0.4691, 0.6769, 0.4631, 0.6495, 0.425, 0.5941, 0.4302, 0.6243, 0.4575, 0.6245, 0.4541, 0.5952, 0.4733, 0.4043, 0.4593, 0.4168, 0.4764, 0.421, 0.4856, 0.4076, 0.4906, 0.7179, 0.5112, 0.7252, 0.4972, 0.7172, 0.4691, 0.4351, 0.4631, 0.4661, 0.4875, 0.4688, 0.4905, 0.4379, 0.4691, 0.6769, 0.4764, 0.7012, 0.494, 0.7004, 0.4905, 0.6762, 0.4534, 0.5632, 0.4541, 0.5952, 0.4832, 0.5959, 0.4829, 0.5645, 0.4972, 0.3894, 0.4856, 0.4076, 0.4985, 0.4096, 0.5042, 0.3906, 0.4631, 0.6495, 0.4691, 0.6769, 0.4905, 0.6762, 0.4875, 0.6492, 0.4541, 0.5952, 0.4575, 0.6245, 0.4848, 0.6246, 0.4832, 0.5959, 0.4856, 0.4076, 0.4764, 0.421, 0.494, 0.4235, 0.4985, 0.4096, 0.4972, 0.7172, 0.5112, 0.7252, 0.5042, 0.7168, 0.4575, 0.4974, 0.4541, 0.5304, 0.4832, 0.5324, 0.4848, 0.4999, 0.4541, 0.5304, 0.4534, 0.5632, 0.4829, 0.5645, 0.4832, 0.5324, 0.4856, 0.7099, 0.4972, 0.7172, 0.5042, 0.7168, 0.4985, 0.7092, 0.4631, 0.4661, 0.4575, 0.4974, 0.4848, 0.4999, 0.4875, 0.4688, 0.4764, 0.421, 0.4691, 0.4351, 0.4905, 0.4379, 0.494, 0.4235, 0.4764, 0.7012, 0.4856, 0.7099, 0.4985, 0.7092, 0.494, 0.7004, 0.4575, 0.6245, 0.4631, 0.6495, 0.4875, 0.6492, 0.4848, 0.6246, 0.5112, 0.3682, 0.4972, 0.3894, 0.5042, 0.3906, 0.4985, 0.7092, 0.5042, 0.7168, 0.5115, 0.7166, 0.5117, 0.7089, 0.4875, 0.4688, 0.4848, 0.4999, 0.5122, 0.5007, 0.5121, 0.4697, 0.494, 0.4235, 0.4905, 0.4379, 0.512, 0.4388, 0.5119, 0.4243, 0.494, 0.7004, 0.4985, 0.7092, 0.5117, 0.7089, 0.5119, 0.7001, 0.4848, 0.6246, 0.4875, 0.6492, 0.5121, 0.6491, 0.5122, 0.6246, 0.5112, 0.3682, 0.5042, 0.3906, 0.5115, 0.391, 0.4905, 0.4379, 0.4875, 0.4688, 0.5121, 0.4697, 0.512, 0.4388, 0.4905, 0.6762, 0.494, 0.7004, 0.5119, 0.7001, 0.512, 0.676, 0.4829, 0.5645, 0.4832, 0.5959, 0.5123, 0.5961, 0.5123, 0.565, 0.5042, 0.3906, 0.4985, 0.4096, 0.5117, 0.4102, 0.5115, 0.391, 0.4875, 0.6492, 0.4905, 0.6762, 0.512, 0.676, 0.5121, 0.6491, 0.4832, 0.5959, 0.4848, 0.6246, 0.5122, 0.6246, 0.5123, 0.5961, 0.4985, 0.4096, 0.494, 0.4235, 0.5119, 0.4243, 0.5117, 0.4102, 0.5042, 0.7168, 0.5112, 0.7252, 0.5115, 0.7166, 0.4848, 0.4999, 0.4832, 0.5324, 0.5123, 0.533, 0.5122, 0.5007, 0.4832, 0.5324, 0.4829, 0.5645, 0.5123, 0.565, 0.5123, 0.533])
me_cube.materials.append(mat_material)
me_cube.use_remesh_preserve_volume = False
me_cube.use_remesh_preserve_attributes = False
me_cube.use_mirror_vertex_groups = False
me_cube.update()

# ---- objects
ob_cube_001 = bpy.data.objects.new('Cube.001', me_cube_001)
ob_cube = bpy.data.objects.new('Cube', me_cube)

# ---- transforms, parenting, visibility, modifiers, constraints
ob_cube_001.location = (0.0, 0.0, -0.6955)
ob_cube_001.rotation_euler = (0.0, -0.0, 3.142)
ob_cube_001.scale = (1.351, 1.351, 1.351)
ob_cube_001.lock_rotations_4d = False
ob_cube_001.empty_display_type = 'ARROWS'
ob_cube_001.lineart.crease_threshold = 0.0
_m = ob_cube_001.modifiers.new('Subsurf', 'SUBSURF')
_m.uv_smooth = 'PRESERVE_CORNERS'
_m.quality = 2
_m.levels = 2
_m.show_only_control_edges = False
ob_cube.location = (0.0, 0.0, -0.6955)
ob_cube.rotation_euler = (0.0, -0.0, 3.142)
ob_cube.scale = (1.351, 1.351, 1.351)
ob_cube.lock_rotations_4d = False
ob_cube.empty_display_type = 'ARROWS'
ob_cube.lineart.crease_threshold = 0.0
_m = ob_cube.modifiers.new('Subsurf', 'SUBSURF')
_m.uv_smooth = 'PRESERVE_CORNERS'
_m.quality = 2
_m.levels = 2
_m.show_only_control_edges = False

# ---- collection membership
col_collection_1.objects.link(ob_cube_001)
col_collection_1.objects.link(ob_cube)

# ---- scene / render settings (as saved in the file)
scene.frame_start = 1; scene.frame_end = 250; scene.frame_set(1)
scene.render.engine = 'BLENDER_EEVEE_NEXT'
scene.render.resolution_percentage = 50
scene.render.dither_intensity = 0.0
scene.cycles.use_denoising = False
scene.cycles.samples = 128
scene.cycles.sampling_pattern = 'TABULATED_SOBOL'
scene.cycles.light_sampling_threshold = 0.0
scene.cycles.use_adaptive_sampling = False
scene.cycles.use_light_tree = False
scene.cycles.blur_glossy = 0.0
scene.cycles.sample_clamp_indirect = 0.0
scene.view_settings.view_transform = 'Standard'
bpy.context.view_layer.update()

# ---- added for rendering (the .blend has no active camera and no usable light): camera, sun
cam_auto = bpy.data.cameras.new('AutoCamera')
cam_auto.lens = 50.0
cam_auto.sensor_width = 36.0
cam_auto.clip_end = 1000.0
ob_auto_camera = bpy.data.objects.new('AutoCamera', cam_auto)
scene.collection.objects.link(ob_auto_camera)
ob_auto_camera.location = (10.6689, -12.7442, 8.6549)
ob_auto_camera.rotation_euler = (1.09748, -7.21219e-08, 0.694738)
scene.camera = ob_auto_camera
light_auto_sun = bpy.data.lights.new('AutoSun', 'SUN')
light_auto_sun.energy = 3.0
light_auto_sun.angle = 0.0523599
ob_auto_sun = bpy.data.objects.new('AutoSun', light_auto_sun)
scene.collection.objects.link(ob_auto_sun)
ob_auto_sun.rotation_euler = (0.872665, 0.174533, 0.523599)
bpy.context.view_layer.update()
